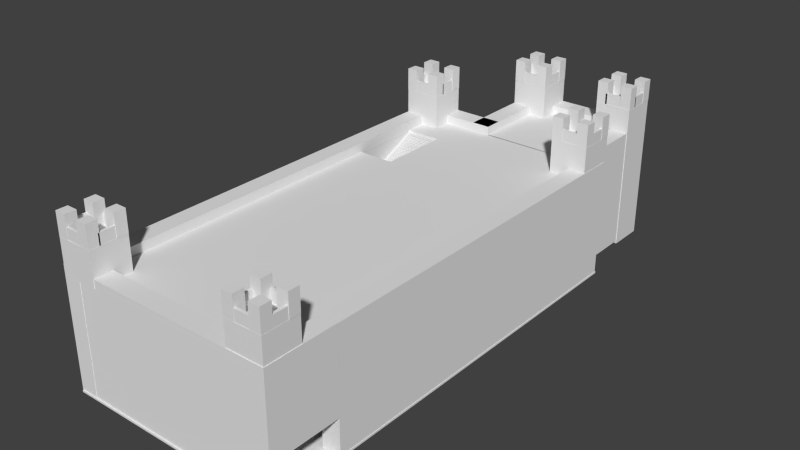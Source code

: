 # Source: castle.blend  (saved by Blender 2.68.0; exported with 4.5.12 LTS)
import bpy
from mathutils import Matrix  # noqa: F401  (used for matrix-valued properties, if any)

bpy.ops.wm.read_factory_settings(use_empty=True)
scene = bpy.context.scene
scene.name = 'Scene'

# ---- collections
col_collection_1 = bpy.data.collections.new('Collection 1'); scene.collection.children.link(col_collection_1)

# ---- world
world_world = bpy.data.worlds.new('World'); scene.world = world_world
world_world.color = (0.05088, 0.05088, 0.05088)
world_world.use_sun_shadow = False
world_world.sun_shadow_jitter_overblur = 0.0
world_world.cycles.sampling_method = 'MANUAL'
world_world.cycles.sample_map_resolution = 256

# ---- meshes
me_cube_001 = bpy.data.meshes.new('Cube.001')
me_cube_001.from_pydata([(0.6596, -0.8243, 119.7), (0.6596, -0.991, 119.7), (0.6596, -0.991, 156.1), (0.6596, -0.8243, 156.1), (0.9929, -0.991, 119.7), (0.9929, -0.991, 156.1), (0.9929, -0.8243, 156.1), (0.9929, -0.8243, 119.7), (0.6583, -0.9407, 180.0), (0.6583, -0.9407, 156.0), (0.6583, -0.9907, 156.0), (0.6583, -0.9907, 180.0), (0.7583, -0.9407, 180.0), (0.7583, -0.9407, 156.0), (0.7583, -0.9907, 156.0), (0.7583, -0.9907, 180.0), (0.8919, -0.9907, 156.0), (0.8919, -0.9907, 180.0), (0.8919, -0.9407, 180.0), (0.8919, -0.9407, 156.0), (0.9919, -0.9907, 156.0), (0.9919, -0.9907, 180.0), (0.9919, -0.9407, 180.0), (0.9919, -0.9407, 156.0), (0.6583, -0.8745, 156.0), (0.6583, -0.8745, 180.0), (0.6583, -0.8245, 180.0), (0.6583, -0.8245, 156.0), (0.7583, -0.8745, 156.0), (0.7583, -0.8745, 180.0), (0.7583, -0.8245, 180.0), (0.7583, -0.8245, 156.0), (0.8954, -0.8745, 156.0), (0.8954, -0.8745, 180.0), (0.8954, -0.8245, 180.0), (0.8954, -0.8245, 156.0), (0.9954, -0.8745, 156.0), (0.9954, -0.8745, 180.0), (0.9954, -0.8245, 180.0), (0.9954, -0.8245, 156.0), (0.967, -0.9463, 155.8), (0.967, -0.9463, 167.8), (0.967, -0.8713, 167.8), (0.967, -0.8713, 155.8), (0.992, -0.9463, 155.8), (0.992, -0.9463, 167.8), (0.992, -0.8713, 167.8), (0.992, -0.8713, 155.8), (0.6611, -0.9463, 155.8), (0.6611, -0.9463, 167.8), (0.6611, -0.8713, 167.8), (0.6611, -0.8713, 155.8), (0.6861, -0.9463, 155.8), (0.6861, -0.9463, 167.8), (0.6861, -0.8713, 167.8), (0.6861, -0.8713, 155.8), (0.893, -0.99, 155.8), (0.893, -0.99, 167.8), (0.743, -0.99, 167.8), (0.743, -0.99, 155.8), (0.893, -0.9775, 155.8), (0.893, -0.9775, 167.8), (0.743, -0.9775, 167.8), (0.743, -0.9775, 155.8), (0.893, -0.8393, 155.8), (0.893, -0.8393, 167.8), (0.743, -0.8393, 167.8), (0.743, -0.8393, 155.8), (0.893, -0.8268, 155.8), (0.893, -0.8268, 167.8), (0.743, -0.8268, 167.8), (0.743, -0.8268, 155.8), (0.8309, -0.9167, 39.82), (0.8309, -0.6667, 39.82), (0.9976, -0.6667, 39.82), (0.9976, -0.9167, 39.82), (0.8309, -0.9167, 129.2), (0.8309, -0.6667, 129.2), (0.9976, -0.6667, 129.2), (0.9976, -0.9167, 129.2), (-1.002, -0.994, -0.3477), (-1.002, -0.9107, -0.3477), (0.9982, -0.9107, -0.3477), (0.9982, -0.994, -0.3477), (-1.002, -0.994, 129.1), (-1.002, -0.9107, 129.1), (0.9982, -0.9107, 129.1), (0.9982, -0.994, 129.1), (-1.006, -0.9958, 0.3159), (-1.006, 1.004, 0.3159), (-0.8398, 1.004, 0.3159), (-0.8398, -0.9958, 0.3159), (-1.006, -0.9958, 129.7), (-1.006, 1.004, 129.7), (-0.8398, 1.004, 129.7), (-0.8398, -0.9958, 129.7), (0.6661, 0.9955, -0.7917), (0.6661, 1.495, -0.7917), (0.8328, 1.495, -0.7917), (0.8328, 0.9955, -0.7917), (0.6661, 0.9955, 129.2), (0.6661, 1.495, 129.2), (0.8328, 1.495, 129.2), (0.8328, 0.9955, 129.2), (0.8295, -0.6699, -0.7321), (0.8295, 0.9967, -0.7321), (0.9961, 0.9967, -0.7321), (0.9961, -0.6699, -0.7321), (0.8295, -0.6699, 128.7), (0.8295, 0.9967, 128.7), (0.9961, 0.9967, 128.7), (0.9961, -0.6699, 128.7), (-0.3787, 0.9955, -0.7917), (-0.3787, 1.495, -0.7917), (-0.212, 1.495, -0.7917), (-0.212, 0.9955, -0.7917), (-0.3787, 0.9955, 129.2), (-0.3787, 1.495, 129.2), (-0.212, 1.495, 129.2), (-0.212, 0.9955, 129.2), (0.6688, 1.411, -0.7917), (-0.2312, 1.411, -0.7917), (-0.2312, 1.494, -0.7917), (0.6688, 1.494, -0.7917), (0.6688, 1.411, 129.2), (-0.2312, 1.411, 129.2), (-0.2312, 1.494, 129.2), (0.6688, 1.494, 129.2), (-0.2099, 0.9934, -0.7917), (-1.01, 0.9934, -0.7917), (-1.01, 1.077, -0.7917), (-0.2099, 1.077, -0.7917), (-0.2099, 0.9934, 129.2), (-1.01, 0.9934, 129.2), (-1.01, 1.077, 129.2), (-0.2099, 1.077, 129.2), (-0.3027, 0.9961, -1.0), (-0.3027, 1.491, -1.0), (0.6973, 1.491, -1.0), (0.6973, 0.9961, -1.0), (-0.3027, 0.9961, 1.0), (-0.3027, 1.491, 1.0), (0.6973, 1.491, 1.0), (0.6973, 0.9961, 1.0), (-1.0, -1.0, -1.0), (-1.0, 1.0, -1.0), (1.0, 1.0, -1.0), (1.0, -1.0, -1.0), (-1.0, -1.0, 1.0), (-1.0, 1.0, 1.0), (1.0, 1.0, 1.0), (1.0, -1.0, 1.0), (-0.9914, -0.9897, 39.0), (-0.9914, -0.9897, 41.0), (-0.9914, 1.0, 41.0), (-0.9914, 1.0, 39.0), (0.9883, -0.9897, 39.0), (0.9883, -0.9897, 41.0), (-0.8434, 0.4808, 41.0), (-0.5186, 0.4808, 41.0), (0.9883, 1.0, 41.0), (-0.5186, 0.8192, 41.0), (-0.8434, 0.8192, 41.0), (0.9883, 1.0, 39.0), (-0.8434, 0.4808, 39.0), (-0.5186, 0.4808, 39.0), (-0.5186, 0.8192, 39.0), (-0.8434, 0.8192, 39.0), (-0.3027, 1.492, 41.0), (-0.3027, 1.492, 39.0), (-0.3027, 0.9961, 39.0), (-0.3027, 0.9961, 41.0), (0.6973, 1.492, 41.0), (0.6973, 1.492, 39.0), (0.6973, 0.9961, 39.0), (0.6973, 0.9961, 41.0), (-0.554, 0.4657, 0.7471), (-0.554, 0.8114, 0.7471), (-0.5207, 0.8114, 0.7471), (-0.5207, 0.4657, 0.7471), (-0.554, 0.819, 40.48), (-0.5207, 0.819, 40.48), (-0.8388, 0.4657, 0.7471), (-0.8388, 0.8114, 0.7471), (-0.8055, 0.8114, 0.7471), (-0.8055, 0.4657, 0.7471), (-0.8388, 0.819, 40.64), (-0.8055, 0.819, 40.64), (-0.8108, 0.48, 0.9647), (-0.8108, 0.4883, 0.9647), (-0.5441, 0.4883, 0.9647), (-0.5441, 0.48, 0.9647), (-0.8108, 0.48, 1.965), (-0.8108, 0.4883, 1.965), (-0.5441, 0.4883, 1.965), (-0.5441, 0.48, 1.965), (-0.8108, 0.4883, 1.971), (-0.8108, 0.4967, 1.971), (-0.5441, 0.4967, 1.971), (-0.5441, 0.4883, 1.971), (-0.8108, 0.4883, 2.971), (-0.8108, 0.4967, 2.971), (-0.5441, 0.4967, 2.971), (-0.5441, 0.4883, 2.971), (-0.8108, 0.4962, 2.94), (-0.8108, 0.5045, 2.94), (-0.5441, 0.5045, 2.94), (-0.5441, 0.4962, 2.94), (-0.8108, 0.4962, 3.94), (-0.8108, 0.5045, 3.94), (-0.5441, 0.5045, 3.94), (-0.5441, 0.4962, 3.94), (-0.8108, 0.5048, 3.634), (-0.8108, 0.5131, 3.634), (-0.5441, 0.5131, 3.634), (-0.5441, 0.5048, 3.634), (-0.8108, 0.5048, 4.634), (-0.8108, 0.5131, 4.634), (-0.5441, 0.5131, 4.634), (-0.5441, 0.5048, 4.634), (-0.8108, 0.5133, 4.485), (-0.8108, 0.5217, 4.485), (-0.5441, 0.5217, 4.485), (-0.5441, 0.5133, 4.485), (-0.8108, 0.5133, 5.485), (-0.8108, 0.5217, 5.485), (-0.5441, 0.5217, 5.485), (-0.5441, 0.5133, 5.485), (-0.8108, 0.5295, 6.184), (-0.8108, 0.5378, 6.184), (-0.5441, 0.5378, 6.184), (-0.5441, 0.5295, 6.184), (-0.8108, 0.5295, 7.184), (-0.8108, 0.5378, 7.184), (-0.5441, 0.5378, 7.184), (-0.5441, 0.5295, 7.184), (-0.8108, 0.521, 5.431), (-0.8108, 0.5293, 5.431), (-0.5441, 0.5293, 5.431), (-0.5441, 0.521, 5.431), (-0.8108, 0.521, 6.431), (-0.8108, 0.5293, 6.431), (-0.5441, 0.5293, 6.431), (-0.5441, 0.521, 6.431), (-0.8108, 0.5377, 7.146), (-0.8108, 0.5461, 7.146), (-0.5441, 0.5461, 7.146), (-0.5441, 0.5377, 7.146), (-0.8108, 0.5377, 8.146), (-0.8108, 0.5461, 8.146), (-0.5441, 0.5461, 8.146), (-0.5441, 0.5377, 8.146), (-0.8108, 0.545, 8.06), (-0.8108, 0.5533, 8.06), (-0.5441, 0.5533, 8.06), (-0.5441, 0.545, 8.06), (-0.8108, 0.545, 9.06), (-0.8108, 0.5533, 9.06), (-0.5441, 0.5533, 9.06), (-0.5441, 0.545, 9.06), (-0.8108, 0.5528, 9.016), (-0.8108, 0.5611, 9.016), (-0.5441, 0.5611, 9.016), (-0.5441, 0.5528, 9.016), (-0.8108, 0.5528, 10.02), (-0.8108, 0.5611, 10.02), (-0.5441, 0.5611, 10.02), (-0.5441, 0.5528, 10.02), (-0.8108, 0.5769, 11.97), (-0.8108, 0.5852, 11.97), (-0.5441, 0.5852, 11.97), (-0.5441, 0.5769, 11.97), (-0.8108, 0.5769, 12.97), (-0.8108, 0.5852, 12.97), (-0.5441, 0.5852, 12.97), (-0.5441, 0.5769, 12.97), (-0.8108, 0.5607, 9.993), (-0.8108, 0.569, 9.993), (-0.5441, 0.569, 9.993), (-0.5441, 0.5607, 9.993), (-0.8108, 0.5607, 10.99), (-0.8108, 0.569, 10.99), (-0.5441, 0.569, 10.99), (-0.5441, 0.5607, 10.99), (-0.8108, 0.569, 11.0), (-0.8108, 0.5773, 11.0), (-0.5441, 0.5773, 11.0), (-0.5441, 0.569, 11.0), (-0.8108, 0.569, 12.0), (-0.8108, 0.5773, 12.0), (-0.5441, 0.5773, 12.0), (-0.5441, 0.569, 12.0), (-0.8108, 0.5855, 12.66), (-0.8108, 0.5938, 12.66), (-0.5441, 0.5938, 12.66), (-0.5441, 0.5855, 12.66), (-0.8108, 0.5855, 13.66), (-0.8108, 0.5938, 13.66), (-0.5441, 0.5938, 13.66), (-0.5441, 0.5855, 13.66), (-0.8108, 0.594, 13.51), (-0.8108, 0.6024, 13.51), (-0.5441, 0.6024, 13.51), (-0.5441, 0.594, 13.51), (-0.8108, 0.594, 14.51), (-0.8108, 0.6024, 14.51), (-0.5441, 0.6024, 14.51), (-0.5441, 0.594, 14.51), (-0.8108, 0.6017, 14.46), (-0.8108, 0.61, 14.46), (-0.5441, 0.61, 14.46), (-0.5441, 0.6017, 14.46), (-0.8108, 0.6017, 15.46), (-0.8108, 0.61, 15.46), (-0.5441, 0.61, 15.46), (-0.5441, 0.6017, 15.46), (-0.8108, 0.6102, 15.21), (-0.8108, 0.6185, 15.21), (-0.5441, 0.6185, 15.21), (-0.5441, 0.6102, 15.21), (-0.8108, 0.6102, 16.21), (-0.8108, 0.6185, 16.21), (-0.5441, 0.6185, 16.21), (-0.5441, 0.6102, 16.21), (-0.8108, 0.6184, 16.17), (-0.8108, 0.6268, 16.17), (-0.5441, 0.6268, 16.17), (-0.5441, 0.6184, 16.17), (-0.8108, 0.6184, 17.17), (-0.8108, 0.6268, 17.17), (-0.5441, 0.6268, 17.17), (-0.5441, 0.6184, 17.17), (-0.8108, 0.6257, 17.09), (-0.8108, 0.634, 17.09), (-0.5441, 0.634, 17.09), (-0.5441, 0.6257, 17.09), (-0.8108, 0.6257, 18.09), (-0.8108, 0.634, 18.09), (-0.5441, 0.634, 18.09), (-0.5441, 0.6257, 18.09), (-0.8108, 0.6334, 18.04), (-0.8108, 0.6418, 18.04), (-0.5441, 0.6418, 18.04), (-0.5441, 0.6334, 18.04), (-0.8108, 0.6334, 19.04), (-0.8108, 0.6418, 19.04), (-0.5441, 0.6418, 19.04), (-0.5441, 0.6334, 19.04), (-0.8108, 0.6581, 21.14), (-0.8108, 0.6665, 21.14), (-0.5441, 0.6665, 21.14), (-0.5441, 0.6581, 21.14), (-0.8108, 0.6581, 22.14), (-0.8108, 0.6665, 22.14), (-0.5441, 0.6665, 22.14), (-0.5441, 0.6581, 22.14), (-0.8108, 0.6667, 21.84), (-0.8108, 0.6751, 21.84), (-0.5441, 0.6751, 21.84), (-0.5441, 0.6667, 21.84), (-0.8108, 0.6667, 22.84), (-0.8108, 0.6751, 22.84), (-0.5441, 0.6751, 22.84), (-0.5441, 0.6667, 22.84), (-0.8108, 0.6419, 19.17), (-0.8108, 0.6503, 19.17), (-0.5441, 0.6503, 19.17), (-0.5441, 0.6419, 19.17), (-0.8108, 0.6419, 20.17), (-0.8108, 0.6503, 20.17), (-0.5441, 0.6503, 20.17), (-0.5441, 0.6419, 20.17), (-0.8108, 0.6503, 20.17), (-0.8108, 0.6586, 20.17), (-0.5441, 0.6586, 20.17), (-0.5441, 0.6503, 20.17), (-0.8108, 0.6503, 21.17), (-0.8108, 0.6586, 21.17), (-0.5441, 0.6586, 21.17), (-0.5441, 0.6503, 21.17), (-0.8108, 0.6829, 23.63), (-0.8108, 0.6912, 23.63), (-0.5441, 0.6912, 23.63), (-0.5441, 0.6829, 23.63), (-0.8108, 0.6829, 24.63), (-0.8108, 0.6912, 24.63), (-0.5441, 0.6912, 24.63), (-0.5441, 0.6829, 24.63), (-0.8108, 0.6753, 22.69), (-0.8108, 0.6836, 22.69), (-0.5441, 0.6836, 22.69), (-0.5441, 0.6753, 22.69), (-0.8108, 0.6753, 23.69), (-0.8108, 0.6836, 23.69), (-0.5441, 0.6836, 23.69), (-0.5441, 0.6753, 23.69), (-0.8108, 0.6914, 24.39), (-0.8108, 0.6998, 24.39), (-0.5441, 0.6998, 24.39), (-0.5441, 0.6914, 24.39), (-0.8108, 0.6914, 25.39), (-0.8108, 0.6998, 25.39), (-0.5441, 0.6998, 25.39), (-0.5441, 0.6914, 25.39), (-0.8108, 0.6997, 25.35), (-0.8108, 0.708, 25.35), (-0.5441, 0.708, 25.35), (-0.5441, 0.6997, 25.35), (-0.8108, 0.6997, 26.35), (-0.8108, 0.708, 26.35), (-0.5441, 0.708, 26.35), (-0.5441, 0.6997, 26.35), (-0.8108, 0.7069, 26.26), (-0.8108, 0.7153, 26.26), (-0.5441, 0.7153, 26.26), (-0.5441, 0.7069, 26.26), (-0.8108, 0.7069, 27.26), (-0.8108, 0.7153, 27.26), (-0.5441, 0.7153, 27.26), (-0.5441, 0.7069, 27.26), (-0.8108, 0.7147, 27.22), (-0.8108, 0.723, 27.22), (-0.5441, 0.723, 27.22), (-0.5441, 0.7147, 27.22), (-0.8108, 0.7147, 28.22), (-0.8108, 0.723, 28.22), (-0.5441, 0.723, 28.22), (-0.5441, 0.7147, 28.22), (-0.8108, 0.7229, 28.29), (-0.8108, 0.7312, 28.29), (-0.5441, 0.7312, 28.29), (-0.5441, 0.7229, 28.29), (-0.8108, 0.7229, 29.29), (-0.8108, 0.7312, 29.29), (-0.5441, 0.7312, 29.29), (-0.5441, 0.7229, 29.29), (-0.8108, 0.7306, 29.25), (-0.8108, 0.739, 29.25), (-0.5441, 0.739, 29.25), (-0.5441, 0.7306, 29.25), (-0.8108, 0.7306, 30.25), (-0.8108, 0.739, 30.25), (-0.5441, 0.739, 30.25), (-0.5441, 0.7306, 30.25), (-0.8108, 0.7386, 30.36), (-0.8108, 0.7469, 30.36), (-0.5441, 0.7469, 30.36), (-0.5441, 0.7386, 30.36), (-0.8108, 0.7386, 31.36), (-0.8108, 0.7469, 31.36), (-0.5441, 0.7469, 31.36), (-0.5441, 0.7386, 31.36), (-0.8108, 0.7463, 31.31), (-0.8108, 0.7547, 31.31), (-0.5441, 0.7547, 31.31), (-0.5441, 0.7463, 31.31), (-0.8108, 0.7463, 32.31), (-0.8108, 0.7547, 32.31), (-0.5441, 0.7547, 32.31), (-0.5441, 0.7463, 32.31), (-0.8108, 0.7553, 32.12), (-0.8108, 0.7636, 32.12), (-0.5441, 0.7636, 32.12), (-0.5441, 0.7553, 32.12), (-0.8108, 0.7553, 33.12), (-0.8108, 0.7636, 33.12), (-0.5441, 0.7636, 33.12), (-0.5441, 0.7553, 33.12), (-0.8108, 0.763, 33.08), (-0.8108, 0.7713, 33.08), (-0.5441, 0.7713, 33.08), (-0.5441, 0.763, 33.08), (-0.8108, 0.763, 34.08), (-0.8108, 0.7713, 34.08), (-0.5441, 0.7713, 34.08), (-0.5441, 0.763, 34.08), (-0.8108, 0.7712, 33.96), (-0.8108, 0.7795, 33.96), (-0.5441, 0.7795, 33.96), (-0.5441, 0.7712, 33.96), (-0.8108, 0.7712, 34.96), (-0.8108, 0.7795, 34.96), (-0.5441, 0.7795, 34.96), (-0.5441, 0.7712, 34.96), (-0.8108, 0.7789, 34.91), (-0.8108, 0.7873, 34.91), (-0.5441, 0.7873, 34.91), (-0.5441, 0.7789, 34.91), (-0.8108, 0.7789, 35.91), (-0.8108, 0.7873, 35.91), (-0.5441, 0.7873, 35.91), (-0.5441, 0.7789, 35.91), (-0.8108, 0.7863, 35.47), (-0.8108, 0.7947, 35.47), (-0.5441, 0.7947, 35.47), (-0.5441, 0.7863, 35.47), (-0.8108, 0.7863, 36.47), (-0.8108, 0.7947, 36.47), (-0.5441, 0.7947, 36.47), (-0.5441, 0.7863, 36.47), (-0.8108, 0.7941, 36.43), (-0.8108, 0.8024, 36.43), (-0.5441, 0.8024, 36.43), (-0.5441, 0.7941, 36.43), (-0.8108, 0.7941, 37.43), (-0.8108, 0.8024, 37.43), (-0.5441, 0.8024, 37.43), (-0.5441, 0.7941, 37.43), (-0.8108, 0.8024, 37.5), (-0.8108, 0.8107, 37.5), (-0.5441, 0.8107, 37.5), (-0.5441, 0.8024, 37.5), (-0.8108, 0.8024, 38.5), (-0.8108, 0.8107, 38.5), (-0.5441, 0.8107, 38.5), (-0.5441, 0.8024, 38.5), (-0.8108, 0.8102, 38.42), (-0.8108, 0.8185, 38.42), (-0.5441, 0.8185, 38.42), (-0.5441, 0.8102, 38.42), (-0.8108, 0.8102, 39.42), (-0.8108, 0.8185, 39.42), (-0.5441, 0.8185, 39.42), (-0.5441, 0.8102, 39.42), (-1.0, -0.99, 79.0), (-1.0, -0.99, 81.0), (-1.0, 1.0, 81.0), (-1.0, 1.0, 79.0), (0.987, -0.99, 79.0), (0.987, -0.99, 81.0), (-0.5075, 0.4817, 81.0), (-0.1742, 0.4817, 81.0), (0.987, 1.0, 81.0), (-0.5075, 0.8151, 81.0), (-0.1742, 0.8151, 81.0), (0.987, 1.0, 79.0), (-0.5075, 0.4817, 79.0), (-0.1742, 0.4817, 79.0), (-0.5075, 0.8151, 79.0), (-0.1742, 0.8151, 79.0), (-0.3027, 1.489, 81.0), (-0.3027, 1.489, 79.0), (-0.3027, 0.9961, 79.0), (-0.3027, 0.9961, 81.0), (0.6973, 1.489, 81.0), (0.6973, 1.489, 79.0), (0.6973, 0.9961, 79.0), (0.6973, 0.9961, 81.0), (-1.0, -0.9898, 117.7), (-1.0, -0.9898, 119.7), (-1.0, 1.0, 119.7), (-1.0, 1.0, 117.7), (0.9831, -0.9898, 117.7), (0.9831, -0.9898, 119.7), (-0.8388, 0.4817, 119.7), (-0.5055, 0.4817, 119.7), (0.9831, 1.0, 119.7), (-0.5055, 0.8151, 119.7), (-0.8388, 0.8151, 119.7), (0.9831, 1.0, 117.7), (-0.8388, 0.4817, 117.7), (-0.5055, 0.4817, 117.7), (-0.5055, 0.8151, 117.7), (-0.8388, 0.8151, 117.7), (-0.3027, 1.49, 119.7), (-0.3027, 1.49, 117.7), (-0.3027, 0.9961, 117.7), (-0.3027, 0.9961, 119.7), (0.6973, 1.49, 119.7), (0.6973, 1.49, 117.7), (0.6973, 0.9961, 117.7), (0.6973, 0.9961, 119.7), (0.6605, 1.003, 119.7), (0.6605, 0.8361, 119.7), (0.6605, 0.8361, 156.1), (0.6605, 1.003, 156.1), (0.9938, 0.8361, 119.7), (0.9938, 0.8361, 156.1), (0.9938, 1.003, 156.1), (0.9938, 1.003, 119.7), (0.6592, 0.8864, 180.0), (0.6592, 0.8864, 156.0), (0.6592, 0.8364, 156.0), (0.6592, 0.8364, 180.0), (0.7592, 0.8864, 180.0), (0.7592, 0.8864, 156.0), (0.7592, 0.8364, 156.0), (0.7592, 0.8364, 180.0), (0.8928, 0.8364, 156.0), (0.8928, 0.8364, 180.0), (0.8928, 0.8864, 180.0), (0.8928, 0.8864, 156.0), (0.9928, 0.8364, 156.0), (0.9928, 0.8364, 180.0), (0.9928, 0.8864, 180.0), (0.9928, 0.8864, 156.0), (0.6592, 0.9525, 156.0), (0.6592, 0.9525, 180.0), (0.6592, 1.003, 180.0), (0.6592, 1.003, 156.0), (0.7592, 0.9525, 156.0), (0.7592, 0.9525, 180.0), (0.7592, 1.003, 180.0), (0.7592, 1.003, 156.0), (0.8963, 0.9525, 156.0), (0.8963, 0.9525, 180.0), (0.8963, 1.003, 180.0), (0.8963, 1.003, 156.0), (0.9963, 0.9525, 156.0), (0.9963, 0.9525, 180.0), (0.9963, 1.003, 180.0), (0.9963, 1.003, 156.0), (0.9679, 0.8808, 155.8), (0.9679, 0.8808, 167.8), (0.9679, 0.9558, 167.8), (0.9679, 0.9558, 155.8), (0.9929, 0.8808, 155.8), (0.9929, 0.8808, 167.8), (0.9929, 0.9558, 167.8), (0.9929, 0.9558, 155.8), (0.662, 0.8808, 155.8), (0.662, 0.8808, 167.8), (0.662, 0.9558, 167.8), (0.662, 0.9558, 155.8), (0.687, 0.8808, 155.8), (0.687, 0.8808, 167.8), (0.687, 0.9558, 167.8), (0.687, 0.9558, 155.8), (0.8939, 0.837, 155.8), (0.8939, 0.837, 167.8), (0.7439, 0.837, 167.8), (0.7439, 0.837, 155.8), (0.8939, 0.8495, 155.8), (0.8939, 0.8495, 167.8), (0.7439, 0.8495, 167.8), (0.7439, 0.8495, 155.8), (0.8939, 0.9878, 155.8), (0.8939, 0.9878, 167.8), (0.7439, 0.9878, 167.8), (0.7439, 0.9878, 155.8), (0.8939, 1.0, 155.8), (0.8939, 1.0, 167.8), (0.7439, 1.0, 167.8), (0.7439, 1.0, 155.8), (0.5038, 1.327, 156.0), (0.5038, 1.377, 156.0), (0.6038, 1.377, 156.0), (0.6038, 1.327, 156.0), (0.5038, 1.327, 180.0), (0.5038, 1.377, 180.0), (0.6038, 1.377, 180.0), (0.6038, 1.327, 180.0), (0.5051, 1.326, -3.886), (0.5051, 1.493, -3.886), (0.8384, 1.493, -3.886), (0.8384, 1.326, -3.886), (0.5051, 1.326, 156.1), (0.5051, 1.493, 156.1), (0.8384, 1.493, 156.1), (0.8384, 1.326, 156.1), (0.7375, 1.327, 156.0), (0.7375, 1.377, 156.0), (0.8375, 1.377, 156.0), (0.8375, 1.327, 156.0), (0.7375, 1.327, 180.0), (0.7375, 1.377, 180.0), (0.8375, 1.377, 180.0), (0.8375, 1.327, 180.0), (0.5038, 1.443, 156.0), (0.5038, 1.493, 156.0), (0.6038, 1.493, 156.0), (0.6038, 1.443, 156.0), (0.5038, 1.443, 180.0), (0.5038, 1.493, 180.0), (0.6038, 1.493, 180.0), (0.6038, 1.443, 180.0), (0.7409, 1.443, 156.0), (0.7409, 1.493, 156.0), (0.8409, 1.493, 156.0), (0.8409, 1.443, 156.0), (0.7409, 1.443, 180.0), (0.7409, 1.493, 180.0), (0.8409, 1.493, 180.0), (0.8409, 1.443, 180.0), (0.8125, 1.371, 155.8), (0.8125, 1.446, 155.8), (0.8375, 1.446, 155.8), (0.8375, 1.371, 155.8), (0.8125, 1.371, 167.8), (0.8125, 1.446, 167.8), (0.8375, 1.446, 167.8), (0.8375, 1.371, 167.8), (0.5067, 1.371, 155.8), (0.5067, 1.446, 155.8), (0.5317, 1.446, 155.8), (0.5317, 1.371, 155.8), (0.5067, 1.371, 167.8), (0.5067, 1.446, 167.8), (0.5317, 1.446, 167.8), (0.5317, 1.371, 167.8), (0.7385, 1.327, 155.8), (0.5885, 1.327, 155.8), (0.5885, 1.34, 155.8), (0.7385, 1.34, 155.8), (0.7385, 1.327, 167.8), (0.5885, 1.327, 167.8), (0.5885, 1.34, 167.8), (0.7385, 1.34, 167.8), (0.7385, 1.478, 155.8), (0.5885, 1.478, 155.8), (0.5885, 1.49, 155.8), (0.7385, 1.49, 155.8), (0.7385, 1.478, 167.8), (0.5885, 1.478, 167.8), (0.5885, 1.49, 167.8), (0.7385, 1.49, 167.8), (-0.3824, 1.328, 156.0), (-0.3824, 1.378, 156.0), (-0.2824, 1.378, 156.0), (-0.2824, 1.328, 156.0), (-0.3824, 1.328, 180.0), (-0.3824, 1.378, 180.0), (-0.2824, 1.378, 180.0), (-0.2824, 1.328, 180.0), (-0.3812, 1.328, -3.886), (-0.3812, 1.494, -3.886), (-0.04785, 1.494, -3.886), (-0.04785, 1.328, -3.886), (-0.3812, 1.328, 156.1), (-0.3812, 1.494, 156.1), (-0.04785, 1.494, 156.1), (-0.04785, 1.328, 156.1), (-0.1488, 1.328, 156.0), (-0.1488, 1.378, 156.0), (-0.04882, 1.378, 156.0), (-0.04882, 1.328, 156.0), (-0.1488, 1.328, 180.0), (-0.1488, 1.378, 180.0), (-0.04882, 1.378, 180.0), (-0.04882, 1.328, 180.0), (-0.3824, 1.444, 156.0), (-0.3824, 1.494, 156.0), (-0.2824, 1.494, 156.0), (-0.2824, 1.444, 156.0), (-0.3824, 1.444, 180.0), (-0.3824, 1.494, 180.0), (-0.2824, 1.494, 180.0), (-0.2824, 1.444, 180.0), (-0.1454, 1.444, 156.0), (-0.1454, 1.494, 156.0), (-0.04539, 1.494, 156.0), (-0.04539, 1.444, 156.0), (-0.1454, 1.444, 180.0), (-0.1454, 1.494, 180.0), (-0.04539, 1.494, 180.0), (-0.04539, 1.444, 180.0), (-0.07379, 1.372, 155.8), (-0.07379, 1.447, 155.8), (-0.04879, 1.447, 155.8), (-0.04879, 1.372, 155.8), (-0.07379, 1.372, 167.8), (-0.07379, 1.447, 167.8), (-0.04879, 1.447, 167.8), (-0.04879, 1.372, 167.8), (-0.3796, 1.372, 155.8), (-0.3796, 1.447, 155.8), (-0.3546, 1.447, 155.8), (-0.3546, 1.372, 155.8), (-0.3796, 1.372, 167.8), (-0.3796, 1.447, 167.8), (-0.3546, 1.447, 167.8), (-0.3546, 1.372, 167.8), (-0.1478, 1.329, 155.8), (-0.2978, 1.329, 155.8), (-0.2978, 1.341, 155.8), (-0.1478, 1.341, 155.8), (-0.1478, 1.329, 167.8), (-0.2978, 1.329, 167.8), (-0.2978, 1.341, 167.8), (-0.1478, 1.341, 167.8), (-0.1478, 1.479, 155.8), (-0.2978, 1.479, 155.8), (-0.2978, 1.492, 155.8), (-0.1478, 1.492, 155.8), (-0.1478, 1.479, 167.8), (-0.2978, 1.479, 167.8), (-0.2978, 1.492, 167.8), (-0.1478, 1.492, 167.8), (-1.008, 0.9101, 156.0), (-1.008, 0.9601, 156.0), (-0.9077, 0.9601, 156.0), (-0.9077, 0.9101, 156.0), (-1.008, 0.9101, 180.0), (-1.008, 0.9601, 180.0), (-0.9077, 0.9601, 180.0), (-0.9077, 0.9101, 180.0), (-1.006, 0.9098, -3.886), (-1.006, 1.076, -3.886), (-0.6732, 1.076, -3.886), (-0.6732, 0.9098, -3.886), (-1.006, 0.9098, 156.1), (-1.006, 1.076, 156.1), (-0.6732, 1.076, 156.1), (-0.6732, 0.9098, 156.1), (-0.7741, 0.9101, 156.0), (-0.7741, 0.9601, 156.0), (-0.6741, 0.9601, 156.0), (-0.6741, 0.9101, 156.0), (-0.7741, 0.9101, 180.0), (-0.7741, 0.9601, 180.0), (-0.6741, 0.9601, 180.0), (-0.6741, 0.9101, 180.0), (-1.008, 1.026, 156.0), (-1.008, 1.076, 156.0), (-0.9077, 1.076, 156.0), (-0.9077, 1.026, 156.0), (-1.008, 1.026, 180.0), (-1.008, 1.076, 180.0), (-0.9077, 1.076, 180.0), (-0.9077, 1.026, 180.0), (-0.7707, 1.026, 156.0), (-0.7707, 1.076, 156.0), (-0.6707, 1.076, 156.0), (-0.6707, 1.026, 156.0), (-0.7707, 1.026, 180.0), (-0.7707, 1.076, 180.0), (-0.6707, 1.076, 180.0), (-0.6707, 1.026, 180.0), (-0.6991, 0.9545, 155.8), (-0.6991, 1.03, 155.8), (-0.6741, 1.03, 155.8), (-0.6741, 0.9545, 155.8), (-0.6991, 0.9545, 167.8), (-0.6991, 1.03, 167.8), (-0.6741, 1.03, 167.8), (-0.6741, 0.9545, 167.8), (-1.005, 0.9545, 155.8), (-1.005, 1.03, 155.8), (-0.9799, 1.03, 155.8), (-0.9799, 0.9545, 155.8), (-1.005, 0.9545, 167.8), (-1.005, 1.03, 167.8), (-0.9799, 1.03, 167.8), (-0.9799, 0.9545, 167.8), (-0.7731, 0.9108, 155.8), (-0.9231, 0.9108, 155.8), (-0.9231, 0.9233, 155.8), (-0.7731, 0.9233, 155.8), (-0.7731, 0.9108, 167.8), (-0.9231, 0.9108, 167.8), (-0.9231, 0.9233, 167.8), (-0.7731, 0.9233, 167.8), (-0.7731, 1.062, 155.8), (-0.9231, 1.062, 155.8), (-0.9231, 1.074, 155.8), (-0.7731, 1.074, 155.8), (-0.7731, 1.062, 167.8), (-0.9231, 1.062, 167.8), (-0.9231, 1.074, 167.8), (-0.7731, 1.074, 167.8), (-0.9995, -0.8299, 119.7), (-0.9995, -0.9965, 119.7), (-0.9995, -0.9965, 156.1), (-0.9995, -0.8299, 156.1), (-0.6662, -0.9965, 119.7), (-0.6662, -0.9965, 156.1), (-0.6662, -0.8299, 156.1), (-0.6662, -0.8299, 119.7), (-1.001, -0.9462, 180.0), (-1.001, -0.9462, 156.0), (-1.001, -0.9962, 156.0), (-1.001, -0.9962, 180.0), (-0.9008, -0.9462, 180.0), (-0.9008, -0.9462, 156.0), (-0.9008, -0.9962, 156.0), (-0.9008, -0.9962, 180.0), (-0.7671, -0.9962, 156.0), (-0.7671, -0.9962, 180.0), (-0.7671, -0.9462, 180.0), (-0.7671, -0.9462, 156.0), (-0.6671, -0.9962, 156.0), (-0.6671, -0.9962, 180.0), (-0.6671, -0.9462, 180.0), (-0.6671, -0.9462, 156.0), (-1.001, -0.8801, 156.0), (-1.001, -0.8801, 180.0), (-1.001, -0.8301, 180.0), (-1.001, -0.8301, 156.0), (-0.9008, -0.8801, 156.0), (-0.9008, -0.8801, 180.0), (-0.9008, -0.8301, 180.0), (-0.9008, -0.8301, 156.0), (-0.7637, -0.8801, 156.0), (-0.7637, -0.8801, 180.0), (-0.7637, -0.8301, 180.0), (-0.7637, -0.8301, 156.0), (-0.6637, -0.8801, 156.0), (-0.6637, -0.8801, 180.0), (-0.6637, -0.8301, 180.0), (-0.6637, -0.8301, 156.0), (-0.6921, -0.9518, 155.8), (-0.6921, -0.9518, 167.8), (-0.6921, -0.8768, 167.8), (-0.6921, -0.8768, 155.8), (-0.6671, -0.9518, 155.8), (-0.6671, -0.9518, 167.8), (-0.6671, -0.8768, 167.8), (-0.6671, -0.8768, 155.8), (-0.9979, -0.9518, 155.8), (-0.9979, -0.9518, 167.8), (-0.9979, -0.8768, 167.8), (-0.9979, -0.8768, 155.8), (-0.9729, -0.9518, 155.8), (-0.9729, -0.9518, 167.8), (-0.9729, -0.8768, 167.8), (-0.9729, -0.8768, 155.8), (-0.7661, -0.9956, 155.8), (-0.7661, -0.9956, 167.8), (-0.9161, -0.9956, 167.8), (-0.9161, -0.9956, 155.8), (-0.7661, -0.9831, 155.8), (-0.7661, -0.9831, 167.8), (-0.9161, -0.9831, 167.8), (-0.9161, -0.9831, 155.8), (-0.7661, -0.8449, 155.8), (-0.7661, -0.8449, 167.8), (-0.9161, -0.8449, 167.8), (-0.9161, -0.8449, 155.8), (-0.7661, -0.8324, 155.8), (-0.7661, -0.8324, 167.8), (-0.9161, -0.8324, 167.8), (-0.9161, -0.8324, 155.8), (-0.554, 0.4657, 79.05), (-0.554, 0.8114, 79.05), (-0.5207, 0.8114, 79.05), (-0.5207, 0.4657, 79.05), (-0.554, 0.819, 118.8), (-0.5207, 0.819, 118.8), (-0.8388, 0.4657, 79.05), (-0.8388, 0.8114, 79.05), (-0.8055, 0.8114, 79.05), (-0.8055, 0.4657, 79.05), (-0.8388, 0.819, 118.9), (-0.8055, 0.819, 118.9), (-0.8108, 0.48, 79.27), (-0.8108, 0.4883, 79.27), (-0.5441, 0.4883, 79.27), (-0.5441, 0.48, 79.27), (-0.8108, 0.48, 80.27), (-0.8108, 0.4883, 80.27), (-0.5441, 0.4883, 80.27), (-0.5441, 0.48, 80.27), (-0.8108, 0.4883, 80.27), (-0.8108, 0.4967, 80.27), (-0.5441, 0.4967, 80.27), (-0.5441, 0.4883, 80.27), (-0.8108, 0.4883, 81.27), (-0.8108, 0.4967, 81.27), (-0.5441, 0.4967, 81.27), (-0.5441, 0.4883, 81.27), (-0.8108, 0.4962, 81.24), (-0.8108, 0.5045, 81.24), (-0.5441, 0.5045, 81.24), (-0.5441, 0.4962, 81.24), (-0.8108, 0.4962, 82.24), (-0.8108, 0.5045, 82.24), (-0.5441, 0.5045, 82.24), (-0.5441, 0.4962, 82.24), (-0.8108, 0.5048, 81.94), (-0.8108, 0.5131, 81.94), (-0.5441, 0.5131, 81.94), (-0.5441, 0.5048, 81.94), (-0.8108, 0.5048, 82.94), (-0.8108, 0.5131, 82.94), (-0.5441, 0.5131, 82.94), (-0.5441, 0.5048, 82.94), (-0.8108, 0.5133, 82.79), (-0.8108, 0.5217, 82.79), (-0.5441, 0.5217, 82.79), (-0.5441, 0.5133, 82.79), (-0.8108, 0.5133, 83.79), (-0.8108, 0.5217, 83.79), (-0.5441, 0.5217, 83.79), (-0.5441, 0.5133, 83.79), (-0.8108, 0.5295, 84.49), (-0.8108, 0.5378, 84.49), (-0.5441, 0.5378, 84.49), (-0.5441, 0.5295, 84.49), (-0.8108, 0.5295, 85.49), (-0.8108, 0.5378, 85.49), (-0.5441, 0.5378, 85.49), (-0.5441, 0.5295, 85.49), (-0.8108, 0.521, 83.73), (-0.8108, 0.5293, 83.73), (-0.5441, 0.5293, 83.73), (-0.5441, 0.521, 83.73), (-0.8108, 0.521, 84.73), (-0.8108, 0.5293, 84.73), (-0.5441, 0.5293, 84.73), (-0.5441, 0.521, 84.73), (-0.8108, 0.5377, 85.45), (-0.8108, 0.5461, 85.45), (-0.5441, 0.5461, 85.45), (-0.5441, 0.5377, 85.45), (-0.8108, 0.5377, 86.45), (-0.8108, 0.5461, 86.45), (-0.5441, 0.5461, 86.45), (-0.5441, 0.5377, 86.45), (-0.8108, 0.545, 86.36), (-0.8108, 0.5533, 86.36), (-0.5441, 0.5533, 86.36), (-0.5441, 0.545, 86.36), (-0.8108, 0.545, 87.36), (-0.8108, 0.5533, 87.36), (-0.5441, 0.5533, 87.36), (-0.5441, 0.545, 87.36), (-0.8108, 0.5528, 87.32), (-0.8108, 0.5611, 87.32), (-0.5441, 0.5611, 87.32), (-0.5441, 0.5528, 87.32), (-0.8108, 0.5528, 88.32), (-0.8108, 0.5611, 88.32), (-0.5441, 0.5611, 88.32), (-0.5441, 0.5528, 88.32), (-0.8108, 0.5769, 90.27), (-0.8108, 0.5852, 90.27), (-0.5441, 0.5852, 90.27), (-0.5441, 0.5769, 90.27), (-0.8108, 0.5769, 91.27), (-0.8108, 0.5852, 91.27), (-0.5441, 0.5852, 91.27), (-0.5441, 0.5769, 91.27), (-0.8108, 0.5607, 88.3), (-0.8108, 0.569, 88.3), (-0.5441, 0.569, 88.3), (-0.5441, 0.5607, 88.3), (-0.8108, 0.5607, 89.3), (-0.8108, 0.569, 89.3), (-0.5441, 0.569, 89.3), (-0.5441, 0.5607, 89.3), (-0.8108, 0.569, 89.3), (-0.8108, 0.5773, 89.3), (-0.5441, 0.5773, 89.3), (-0.5441, 0.569, 89.3), (-0.8108, 0.569, 90.3), (-0.8108, 0.5773, 90.3), (-0.5441, 0.5773, 90.3), (-0.5441, 0.569, 90.3), (-0.8108, 0.5855, 90.96), (-0.8108, 0.5938, 90.96), (-0.5441, 0.5938, 90.96), (-0.5441, 0.5855, 90.96), (-0.8108, 0.5855, 91.96), (-0.8108, 0.5938, 91.96), (-0.5441, 0.5938, 91.96), (-0.5441, 0.5855, 91.96), (-0.8108, 0.594, 91.82), (-0.8108, 0.6024, 91.82), (-0.5441, 0.6024, 91.82), (-0.5441, 0.594, 91.82), (-0.8108, 0.594, 92.82), (-0.8108, 0.6024, 92.82), (-0.5441, 0.6024, 92.82), (-0.5441, 0.594, 92.82), (-0.8108, 0.6017, 92.76), (-0.8108, 0.61, 92.76), (-0.5441, 0.61, 92.76), (-0.5441, 0.6017, 92.76), (-0.8108, 0.6017, 93.76), (-0.8108, 0.61, 93.76), (-0.5441, 0.61, 93.76), (-0.5441, 0.6017, 93.76), (-0.8108, 0.6102, 93.52), (-0.8108, 0.6185, 93.52), (-0.5441, 0.6185, 93.52), (-0.5441, 0.6102, 93.52), (-0.8108, 0.6102, 94.52), (-0.8108, 0.6185, 94.52), (-0.5441, 0.6185, 94.52), (-0.5441, 0.6102, 94.52), (-0.8108, 0.6184, 94.48), (-0.8108, 0.6268, 94.48), (-0.5441, 0.6268, 94.48), (-0.5441, 0.6184, 94.48), (-0.8108, 0.6184, 95.48), (-0.8108, 0.6268, 95.48), (-0.5441, 0.6268, 95.48), (-0.5441, 0.6184, 95.48), (-0.8108, 0.6257, 95.39), (-0.8108, 0.634, 95.39), (-0.5441, 0.634, 95.39), (-0.5441, 0.6257, 95.39), (-0.8108, 0.6257, 96.39), (-0.8108, 0.634, 96.39), (-0.5441, 0.634, 96.39), (-0.5441, 0.6257, 96.39), (-0.8108, 0.6334, 96.35), (-0.8108, 0.6418, 96.35), (-0.5441, 0.6418, 96.35), (-0.5441, 0.6334, 96.35), (-0.8108, 0.6334, 97.35), (-0.8108, 0.6418, 97.35), (-0.5441, 0.6418, 97.35), (-0.5441, 0.6334, 97.35), (-0.8108, 0.6581, 99.45), (-0.8108, 0.6665, 99.45), (-0.5441, 0.6665, 99.45), (-0.5441, 0.6581, 99.45), (-0.8108, 0.6581, 100.4), (-0.8108, 0.6665, 100.4), (-0.5441, 0.6665, 100.4), (-0.5441, 0.6581, 100.4), (-0.8108, 0.6667, 100.1), (-0.8108, 0.6751, 100.1), (-0.5441, 0.6751, 100.1), (-0.5441, 0.6667, 100.1), (-0.8108, 0.6667, 101.1), (-0.8108, 0.6751, 101.1), (-0.5441, 0.6751, 101.1), (-0.5441, 0.6667, 101.1), (-0.8108, 0.6419, 97.47), (-0.8108, 0.6503, 97.47), (-0.5441, 0.6503, 97.47), (-0.5441, 0.6419, 97.47), (-0.8108, 0.6419, 98.47), (-0.8108, 0.6503, 98.47), (-0.5441, 0.6503, 98.47), (-0.5441, 0.6419, 98.47), (-0.8108, 0.6503, 98.48), (-0.8108, 0.6586, 98.48), (-0.5441, 0.6586, 98.48), (-0.5441, 0.6503, 98.48), (-0.8108, 0.6503, 99.48), (-0.8108, 0.6586, 99.48), (-0.5441, 0.6586, 99.48), (-0.5441, 0.6503, 99.48), (-0.8108, 0.6829, 101.9), (-0.8108, 0.6912, 101.9), (-0.5441, 0.6912, 101.9), (-0.5441, 0.6829, 101.9), (-0.8108, 0.6829, 102.9), (-0.8108, 0.6912, 102.9), (-0.5441, 0.6912, 102.9), (-0.5441, 0.6829, 102.9), (-0.8108, 0.6753, 101.0), (-0.8108, 0.6836, 101.0), (-0.5441, 0.6836, 101.0), (-0.5441, 0.6753, 101.0), (-0.8108, 0.6753, 102.0), (-0.8108, 0.6836, 102.0), (-0.5441, 0.6836, 102.0), (-0.5441, 0.6753, 102.0), (-0.8108, 0.6914, 102.7), (-0.8108, 0.6998, 102.7), (-0.5441, 0.6998, 102.7), (-0.5441, 0.6914, 102.7), (-0.8108, 0.6914, 103.7), (-0.8108, 0.6998, 103.7), (-0.5441, 0.6998, 103.7), (-0.5441, 0.6914, 103.7), (-0.8108, 0.6997, 103.7), (-0.8108, 0.708, 103.7), (-0.5441, 0.708, 103.7), (-0.5441, 0.6997, 103.7), (-0.8108, 0.6997, 104.7), (-0.8108, 0.708, 104.7), (-0.5441, 0.708, 104.7), (-0.5441, 0.6997, 104.7), (-0.8108, 0.7069, 104.6), (-0.8108, 0.7153, 104.6), (-0.5441, 0.7153, 104.6), (-0.5441, 0.7069, 104.6), (-0.8108, 0.7069, 105.6), (-0.8108, 0.7153, 105.6), (-0.5441, 0.7153, 105.6), (-0.5441, 0.7069, 105.6), (-0.8108, 0.7147, 105.5), (-0.8108, 0.723, 105.5), (-0.5441, 0.723, 105.5), (-0.5441, 0.7147, 105.5), (-0.8108, 0.7147, 106.5), (-0.8108, 0.723, 106.5), (-0.5441, 0.723, 106.5), (-0.5441, 0.7147, 106.5), (-0.8108, 0.7229, 106.6), (-0.8108, 0.7312, 106.6), (-0.5441, 0.7312, 106.6), (-0.5441, 0.7229, 106.6), (-0.8108, 0.7229, 107.6), (-0.8108, 0.7312, 107.6), (-0.5441, 0.7312, 107.6), (-0.5441, 0.7229, 107.6), (-0.8108, 0.7306, 107.6), (-0.8108, 0.739, 107.6), (-0.5441, 0.739, 107.6), (-0.5441, 0.7306, 107.6), (-0.8108, 0.7306, 108.6), (-0.8108, 0.739, 108.6), (-0.5441, 0.739, 108.6), (-0.5441, 0.7306, 108.6), (-0.8108, 0.7386, 108.7), (-0.8108, 0.7469, 108.7), (-0.5441, 0.7469, 108.7), (-0.5441, 0.7386, 108.7), (-0.8108, 0.7386, 109.7), (-0.8108, 0.7469, 109.7), (-0.5441, 0.7469, 109.7), (-0.5441, 0.7386, 109.7), (-0.8108, 0.7463, 109.6), (-0.8108, 0.7547, 109.6), (-0.5441, 0.7547, 109.6), (-0.5441, 0.7463, 109.6), (-0.8108, 0.7463, 110.6), (-0.8108, 0.7547, 110.6), (-0.5441, 0.7547, 110.6), (-0.5441, 0.7463, 110.6), (-0.8108, 0.7553, 110.4), (-0.8108, 0.7636, 110.4), (-0.5441, 0.7636, 110.4), (-0.5441, 0.7553, 110.4), (-0.8108, 0.7553, 111.4), (-0.8108, 0.7636, 111.4), (-0.5441, 0.7636, 111.4), (-0.5441, 0.7553, 111.4), (-0.8108, 0.763, 111.4), (-0.8108, 0.7713, 111.4), (-0.5441, 0.7713, 111.4), (-0.5441, 0.763, 111.4), (-0.8108, 0.763, 112.4), (-0.8108, 0.7713, 112.4), (-0.5441, 0.7713, 112.4), (-0.5441, 0.763, 112.4), (-0.8108, 0.7712, 112.3), (-0.8108, 0.7795, 112.3), (-0.5441, 0.7795, 112.3), (-0.5441, 0.7712, 112.3), (-0.8108, 0.7712, 113.3), (-0.8108, 0.7795, 113.3), (-0.5441, 0.7795, 113.3), (-0.5441, 0.7712, 113.3), (-0.8108, 0.7789, 113.2), (-0.8108, 0.7873, 113.2), (-0.5441, 0.7873, 113.2), (-0.5441, 0.7789, 113.2), (-0.8108, 0.7789, 114.2), (-0.8108, 0.7873, 114.2), (-0.5441, 0.7873, 114.2), (-0.5441, 0.7789, 114.2), (-0.8108, 0.7863, 113.8), (-0.8108, 0.7947, 113.8), (-0.5441, 0.7947, 113.8), (-0.5441, 0.7863, 113.8), (-0.8108, 0.7863, 114.8), (-0.8108, 0.7947, 114.8), (-0.5441, 0.7947, 114.8), (-0.5441, 0.7863, 114.8), (-0.8108, 0.7941, 114.7), (-0.8108, 0.8024, 114.7), (-0.5441, 0.8024, 114.7), (-0.5441, 0.7941, 114.7), (-0.8108, 0.7941, 115.7), (-0.8108, 0.8024, 115.7), (-0.5441, 0.8024, 115.7), (-0.5441, 0.7941, 115.7), (-0.8108, 0.8024, 115.8), (-0.8108, 0.8107, 115.8), (-0.5441, 0.8107, 115.8), (-0.5441, 0.8024, 115.8), (-0.8108, 0.8024, 116.8), (-0.8108, 0.8107, 116.8), (-0.5441, 0.8107, 116.8), (-0.5441, 0.8024, 116.8), (-0.8108, 0.8102, 116.7), (-0.8108, 0.8185, 116.7), (-0.5441, 0.8185, 116.7), (-0.5441, 0.8102, 116.7), (-0.8108, 0.8102, 117.7), (-0.8108, 0.8185, 117.7), (-0.5441, 0.8185, 117.7), (-0.5441, 0.8102, 117.7), (-0.4953, 0.4878, 39.31), (-0.4953, 0.5044, 39.31), (-0.1953, 0.5044, 39.31), (-0.1953, 0.4878, 39.31), (-0.4953, 0.4798, 79.02), (-0.4953, 0.4965, 74.86), (-0.1953, 0.4965, 74.86), (-0.1953, 0.4798, 79.02), (-0.4709, 0.8331, 40.76), (-0.4709, 0.4874, 40.76), (-0.5042, 0.4874, 40.76), (-0.5042, 0.8331, 40.76), (-0.4709, 0.4798, 80.5), (-0.5042, 0.4798, 80.5), (-0.186, 0.8331, 40.76), (-0.186, 0.4874, 40.76), (-0.2194, 0.4874, 40.76), (-0.2194, 0.8331, 40.76), (-0.186, 0.4798, 80.66), (-0.2194, 0.4798, 80.66), (-0.214, 0.8188, 40.98), (-0.214, 0.8105, 40.98), (-0.4807, 0.8105, 40.98), (-0.4807, 0.8188, 40.98), (-0.214, 0.8188, 41.98), (-0.214, 0.8105, 41.98), (-0.4807, 0.8105, 41.98), (-0.4807, 0.8188, 41.98), (-0.214, 0.8105, 41.98), (-0.214, 0.8021, 41.98), (-0.4807, 0.8021, 41.98), (-0.4807, 0.8105, 41.98), (-0.214, 0.8105, 42.98), (-0.214, 0.8021, 42.98), (-0.4807, 0.8021, 42.98), (-0.4807, 0.8105, 42.98), (-0.214, 0.8026, 42.95), (-0.214, 0.7943, 42.95), (-0.4807, 0.7943, 42.95), (-0.4807, 0.8026, 42.95), (-0.214, 0.8026, 43.95), (-0.214, 0.7943, 43.95), (-0.4807, 0.7943, 43.95), (-0.4807, 0.8026, 43.95), (-0.214, 0.794, 43.65), (-0.214, 0.7857, 43.65), (-0.4807, 0.7857, 43.65), (-0.4807, 0.794, 43.65), (-0.214, 0.794, 44.65), (-0.214, 0.7857, 44.65), (-0.4807, 0.7857, 44.65), (-0.4807, 0.794, 44.65), (-0.214, 0.7854, 44.5), (-0.214, 0.7771, 44.5), (-0.4807, 0.7771, 44.5), (-0.4807, 0.7854, 44.5), (-0.214, 0.7854, 45.5), (-0.214, 0.7771, 45.5), (-0.4807, 0.7771, 45.5), (-0.4807, 0.7854, 45.5), (-0.214, 0.7693, 46.2), (-0.214, 0.761, 46.2), (-0.4807, 0.761, 46.2), (-0.4807, 0.7693, 46.2), (-0.214, 0.7693, 47.2), (-0.214, 0.761, 47.2), (-0.4807, 0.761, 47.2), (-0.4807, 0.7693, 47.2), (-0.214, 0.7778, 45.44), (-0.214, 0.7695, 45.44), (-0.4807, 0.7695, 45.44), (-0.4807, 0.7778, 45.44), (-0.214, 0.7778, 46.44), (-0.214, 0.7695, 46.44), (-0.4807, 0.7695, 46.44), (-0.4807, 0.7778, 46.44), (-0.214, 0.761, 47.16), (-0.214, 0.7527, 47.16), (-0.4807, 0.7527, 47.16), (-0.4807, 0.761, 47.16), (-0.214, 0.761, 48.16), (-0.214, 0.7527, 48.16), (-0.4807, 0.7527, 48.16), (-0.4807, 0.761, 48.16), (-0.214, 0.7538, 48.07), (-0.214, 0.7455, 48.07), (-0.4807, 0.7455, 48.07), (-0.4807, 0.7538, 48.07), (-0.214, 0.7538, 49.07), (-0.214, 0.7455, 49.07), (-0.4807, 0.7455, 49.07), (-0.4807, 0.7538, 49.07), (-0.214, 0.746, 49.03), (-0.214, 0.7377, 49.03), (-0.4807, 0.7377, 49.03), (-0.4807, 0.746, 49.03), (-0.214, 0.746, 50.03), (-0.214, 0.7377, 50.03), (-0.4807, 0.7377, 50.03), (-0.4807, 0.746, 50.03), (-0.214, 0.7219, 51.98), (-0.214, 0.7136, 51.98), (-0.4807, 0.7136, 51.98), (-0.4807, 0.7219, 51.98), (-0.214, 0.7219, 52.98), (-0.214, 0.7136, 52.98), (-0.4807, 0.7136, 52.98), (-0.4807, 0.7219, 52.98), (-0.214, 0.7381, 50.01), (-0.214, 0.7298, 50.01), (-0.4807, 0.7298, 50.01), (-0.4807, 0.7381, 50.01), (-0.214, 0.7381, 51.01), (-0.214, 0.7298, 51.01), (-0.4807, 0.7298, 51.01), (-0.4807, 0.7381, 51.01), (-0.214, 0.7298, 51.01), (-0.214, 0.7215, 51.01), (-0.4807, 0.7215, 51.01), (-0.4807, 0.7298, 51.01), (-0.214, 0.7298, 52.01), (-0.214, 0.7215, 52.01), (-0.4807, 0.7215, 52.01), (-0.4807, 0.7298, 52.01), (-0.214, 0.7133, 52.68), (-0.214, 0.705, 52.68), (-0.4807, 0.705, 52.68), (-0.4807, 0.7133, 52.68), (-0.214, 0.7133, 53.68), (-0.214, 0.705, 53.68), (-0.4807, 0.705, 53.68), (-0.4807, 0.7133, 53.68), (-0.214, 0.7048, 53.53), (-0.214, 0.6964, 53.53), (-0.4807, 0.6964, 53.53), (-0.4807, 0.7048, 53.53), (-0.214, 0.7048, 54.53), (-0.214, 0.6964, 54.53), (-0.4807, 0.6964, 54.53), (-0.4807, 0.7048, 54.53), (-0.214, 0.6971, 54.47), (-0.214, 0.6888, 54.47), (-0.4807, 0.6888, 54.47), (-0.4807, 0.6971, 54.47), (-0.214, 0.6971, 55.47), (-0.214, 0.6888, 55.47), (-0.4807, 0.6888, 55.47), (-0.4807, 0.6971, 55.47), (-0.214, 0.6886, 55.23), (-0.214, 0.6803, 55.23), (-0.4807, 0.6803, 55.23), (-0.4807, 0.6886, 55.23), (-0.214, 0.6886, 56.23), (-0.214, 0.6803, 56.23), (-0.4807, 0.6803, 56.23), (-0.4807, 0.6886, 56.23), (-0.214, 0.6804, 56.19), (-0.214, 0.672, 56.19), (-0.4807, 0.672, 56.19), (-0.4807, 0.6804, 56.19), (-0.214, 0.6804, 57.19), (-0.214, 0.672, 57.19), (-0.4807, 0.672, 57.19), (-0.4807, 0.6804, 57.19), (-0.214, 0.6731, 57.1), (-0.214, 0.6648, 57.1), (-0.4807, 0.6648, 57.1), (-0.4807, 0.6731, 57.1), (-0.214, 0.6731, 58.1), (-0.214, 0.6648, 58.1), (-0.4807, 0.6648, 58.1), (-0.4807, 0.6731, 58.1), (-0.214, 0.6654, 58.06), (-0.214, 0.657, 58.06), (-0.4807, 0.657, 58.06), (-0.4807, 0.6654, 58.06), (-0.214, 0.6654, 59.06), (-0.214, 0.657, 59.06), (-0.4807, 0.657, 59.06), (-0.4807, 0.6654, 59.06), (-0.214, 0.6407, 61.16), (-0.214, 0.6323, 61.16), (-0.4807, 0.6323, 61.16), (-0.4807, 0.6407, 61.16), (-0.214, 0.6407, 62.16), (-0.214, 0.6323, 62.16), (-0.4807, 0.6323, 62.16), (-0.4807, 0.6407, 62.16), (-0.214, 0.6321, 61.85), (-0.214, 0.6237, 61.85), (-0.4807, 0.6237, 61.85), (-0.4807, 0.6321, 61.85), (-0.214, 0.6321, 62.85), (-0.214, 0.6237, 62.85), (-0.4807, 0.6237, 62.85), (-0.4807, 0.6321, 62.85), (-0.214, 0.6569, 59.18), (-0.214, 0.6485, 59.18), (-0.4807, 0.6485, 59.18), (-0.4807, 0.6569, 59.18), (-0.214, 0.6569, 60.18), (-0.214, 0.6485, 60.18), (-0.4807, 0.6485, 60.18), (-0.4807, 0.6569, 60.18), (-0.214, 0.6485, 60.19), (-0.214, 0.6402, 60.19), (-0.4807, 0.6402, 60.19), (-0.4807, 0.6485, 60.19), (-0.214, 0.6485, 61.19), (-0.214, 0.6402, 61.19), (-0.4807, 0.6402, 61.19), (-0.4807, 0.6485, 61.19), (-0.214, 0.6159, 63.65), (-0.214, 0.6075, 63.65), (-0.4807, 0.6075, 63.65), (-0.4807, 0.6159, 63.65), (-0.214, 0.6159, 64.65), (-0.214, 0.6075, 64.65), (-0.4807, 0.6075, 64.65), (-0.4807, 0.6159, 64.65), (-0.214, 0.6235, 62.7), (-0.214, 0.6152, 62.7), (-0.4807, 0.6152, 62.7), (-0.4807, 0.6235, 62.7), (-0.214, 0.6235, 63.7), (-0.214, 0.6152, 63.7), (-0.4807, 0.6152, 63.7), (-0.4807, 0.6235, 63.7), (-0.214, 0.6074, 64.4), (-0.214, 0.599, 64.4), (-0.4807, 0.599, 64.4), (-0.4807, 0.6074, 64.4), (-0.214, 0.6074, 65.4), (-0.214, 0.599, 65.4), (-0.4807, 0.599, 65.4), (-0.4807, 0.6074, 65.4), (-0.214, 0.5991, 65.36), (-0.214, 0.5908, 65.36), (-0.4807, 0.5908, 65.36), (-0.4807, 0.5991, 65.36), (-0.214, 0.5991, 66.36), (-0.214, 0.5908, 66.36), (-0.4807, 0.5908, 66.36), (-0.4807, 0.5991, 66.36), (-0.214, 0.5919, 66.28), (-0.214, 0.5835, 66.28), (-0.4807, 0.5835, 66.28), (-0.4807, 0.5919, 66.28), (-0.214, 0.5919, 67.28), (-0.214, 0.5835, 67.28), (-0.4807, 0.5835, 67.28), (-0.4807, 0.5919, 67.28), (-0.214, 0.5841, 67.23), (-0.214, 0.5758, 67.23), (-0.4807, 0.5758, 67.23), (-0.4807, 0.5841, 67.23), (-0.214, 0.5841, 68.23), (-0.214, 0.5758, 68.23), (-0.4807, 0.5758, 68.23), (-0.4807, 0.5841, 68.23), (-0.214, 0.5759, 68.31), (-0.214, 0.5676, 68.31), (-0.4807, 0.5676, 68.31), (-0.4807, 0.5759, 68.31), (-0.214, 0.5759, 69.31), (-0.214, 0.5676, 69.31), (-0.4807, 0.5676, 69.31), (-0.4807, 0.5759, 69.31), (-0.214, 0.5682, 69.26), (-0.214, 0.5598, 69.26), (-0.4807, 0.5598, 69.26), (-0.4807, 0.5682, 69.26), (-0.214, 0.5682, 70.26), (-0.214, 0.5598, 70.26), (-0.4807, 0.5598, 70.26), (-0.4807, 0.5682, 70.26), (-0.214, 0.5602, 70.37), (-0.214, 0.5519, 70.37), (-0.4807, 0.5519, 70.37), (-0.4807, 0.5602, 70.37), (-0.214, 0.5602, 71.37), (-0.214, 0.5519, 71.37), (-0.4807, 0.5519, 71.37), (-0.4807, 0.5602, 71.37), (-0.214, 0.5525, 71.33), (-0.214, 0.5441, 71.33), (-0.4807, 0.5441, 71.33), (-0.4807, 0.5525, 71.33), (-0.214, 0.5525, 72.33), (-0.214, 0.5441, 72.33), (-0.4807, 0.5441, 72.33), (-0.4807, 0.5525, 72.33), (-0.214, 0.5435, 72.13), (-0.214, 0.5352, 72.13), (-0.4807, 0.5352, 72.13), (-0.4807, 0.5435, 72.13), (-0.214, 0.5435, 73.13), (-0.214, 0.5352, 73.13), (-0.4807, 0.5352, 73.13), (-0.4807, 0.5435, 73.13), (-0.214, 0.5358, 73.09), (-0.214, 0.5275, 73.09), (-0.4807, 0.5275, 73.09), (-0.4807, 0.5358, 73.09), (-0.214, 0.5358, 74.09), (-0.214, 0.5275, 74.09), (-0.4807, 0.5275, 74.09), (-0.4807, 0.5358, 74.09), (-0.214, 0.5276, 73.97), (-0.214, 0.5193, 73.97), (-0.4807, 0.5193, 73.97), (-0.4807, 0.5276, 73.97), (-0.214, 0.5276, 74.97), (-0.214, 0.5193, 74.97), (-0.4807, 0.5193, 74.97), (-0.4807, 0.5276, 74.97), (-0.214, 0.5199, 74.93), (-0.214, 0.5115, 74.93), (-0.4807, 0.5115, 74.93), (-0.4807, 0.5199, 74.93), (-0.214, 0.5199, 75.93), (-0.214, 0.5115, 75.93), (-0.4807, 0.5115, 75.93), (-0.4807, 0.5199, 75.93), (-0.214, 0.5125, 75.49), (-0.214, 0.5041, 75.49), (-0.4807, 0.5041, 75.49), (-0.4807, 0.5125, 75.49), (-0.214, 0.5125, 76.49), (-0.214, 0.5041, 76.49), (-0.4807, 0.5041, 76.49), (-0.4807, 0.5125, 76.49), (-0.214, 0.5047, 76.44), (-0.214, 0.4964, 76.44), (-0.4807, 0.4964, 76.44), (-0.4807, 0.5047, 76.44), (-0.214, 0.5047, 77.44), (-0.214, 0.4964, 77.44), (-0.4807, 0.4964, 77.44), (-0.4807, 0.5047, 77.44), (-0.214, 0.4964, 77.52), (-0.214, 0.4881, 77.52), (-0.4807, 0.4881, 77.52), (-0.4807, 0.4964, 77.52), (-0.214, 0.4964, 78.52), (-0.214, 0.4881, 78.52), (-0.4807, 0.4881, 78.52), (-0.4807, 0.4964, 78.52), (-0.214, 0.4886, 78.43), (-0.214, 0.4803, 78.43), (-0.4807, 0.4803, 78.43), (-0.4807, 0.4886, 78.43), (-0.214, 0.4886, 79.43), (-0.214, 0.4803, 79.43), (-0.4807, 0.4803, 79.43), (-0.4807, 0.4886, 79.43)], [], [(10, 11, 8, 9), (12, 13, 9, 8), (15, 14, 13, 12), (14, 15, 11, 10), (9, 13, 14, 10), (12, 8, 11, 15), (0, 1, 2, 3), (7, 0, 3, 6), (6, 5, 4, 7), (5, 2, 1, 4), (6, 3, 2, 5), (18, 19, 16, 17), (22, 23, 19, 18), (21, 20, 23, 22), (17, 16, 20, 21), (19, 23, 20, 16), (22, 18, 17, 21), (26, 27, 24, 25), (30, 31, 27, 26), (29, 28, 31, 30), (25, 24, 28, 29), (27, 31, 28, 24), (30, 26, 25, 29), (34, 35, 32, 33), (38, 39, 35, 34), (37, 36, 39, 38), (33, 32, 36, 37), (35, 39, 36, 32), (38, 34, 33, 37), (42, 43, 40, 41), (46, 47, 43, 42), (45, 44, 47, 46), (41, 40, 44, 45), (43, 47, 44, 40), (46, 42, 41, 45), (50, 51, 48, 49), (54, 55, 51, 50), (53, 52, 55, 54), (49, 48, 52, 53), (51, 55, 52, 48), (54, 50, 49, 53), (58, 59, 56, 57), (62, 63, 59, 58), (61, 60, 63, 62), (57, 56, 60, 61), (59, 63, 60, 56), (62, 58, 57, 61), (66, 67, 64, 65), (70, 71, 67, 66), (69, 68, 71, 70), (65, 64, 68, 69), (67, 71, 68, 64), (70, 66, 65, 69), (1, 0, 7, 4), (76, 77, 73, 72), (77, 78, 74, 73), (78, 79, 75, 74), (79, 76, 72, 75), (72, 73, 74, 75), (79, 78, 77, 76), (84, 85, 81, 80), (85, 86, 82, 81), (86, 87, 83, 82), (87, 84, 80, 83), (80, 81, 82, 83), (87, 86, 85, 84), (92, 93, 89, 88), (93, 94, 90, 89), (94, 95, 91, 90), (95, 92, 88, 91), (88, 89, 90, 91), (95, 94, 93, 92), (100, 101, 97, 96), (101, 102, 98, 97), (102, 103, 99, 98), (103, 100, 96, 99), (96, 97, 98, 99), (103, 102, 101, 100), (108, 109, 105, 104), (109, 110, 106, 105), (110, 111, 107, 106), (111, 108, 104, 107), (104, 105, 106, 107), (111, 110, 109, 108), (116, 117, 113, 112), (117, 118, 114, 113), (118, 119, 115, 114), (119, 116, 112, 115), (112, 113, 114, 115), (119, 118, 117, 116), (124, 125, 121, 120), (125, 126, 122, 121), (126, 127, 123, 122), (127, 124, 120, 123), (120, 121, 122, 123), (127, 126, 125, 124), (132, 133, 129, 128), (133, 134, 130, 129), (134, 135, 131, 130), (135, 132, 128, 131), (128, 129, 130, 131), (135, 134, 133, 132), (140, 141, 137, 136), (141, 142, 138, 137), (142, 143, 139, 138), (143, 140, 136, 139), (136, 137, 138, 139), (143, 142, 141, 140), (148, 149, 145, 144), (149, 150, 146, 145), (150, 151, 147, 146), (151, 148, 144, 147), (144, 145, 146, 147), (151, 150, 149, 148), (170, 171, 168, 169), (172, 173, 169, 168), (175, 174, 173, 172), (174, 175, 171, 170), (169, 173, 174, 170), (172, 168, 171, 175), (152, 153, 154, 155), (160, 163, 155, 154), (157, 156, 163, 160), (153, 152, 156, 157), (166, 167, 155, 163), (164, 152, 155, 167), (163, 156, 165, 166), (156, 152, 164, 165), (154, 162, 161, 160), (154, 153, 158, 162), (159, 157, 160, 161), (158, 153, 157, 159), (167, 162, 158, 164), (162, 167, 166, 161), (161, 166, 165, 159), (164, 158, 159, 165), (180, 181, 178, 177), (180, 176, 179, 181), (176, 180, 177), (176, 177, 178, 179), (181, 179, 178), (186, 187, 184, 183), (186, 182, 185, 187), (182, 186, 183), (182, 183, 184, 185), (187, 185, 184), (192, 193, 189, 188), (193, 194, 190, 189), (194, 195, 191, 190), (195, 192, 188, 191), (188, 189, 190, 191), (195, 194, 193, 192), (200, 201, 197, 196), (201, 202, 198, 197), (202, 203, 199, 198), (203, 200, 196, 199), (196, 197, 198, 199), (203, 202, 201, 200), (208, 209, 205, 204), (209, 210, 206, 205), (210, 211, 207, 206), (211, 208, 204, 207), (204, 205, 206, 207), (211, 210, 209, 208), (216, 217, 213, 212), (217, 218, 214, 213), (218, 219, 215, 214), (219, 216, 212, 215), (212, 213, 214, 215), (219, 218, 217, 216), (224, 225, 221, 220), (225, 226, 222, 221), (226, 227, 223, 222), (227, 224, 220, 223), (220, 221, 222, 223), (227, 226, 225, 224), (232, 233, 229, 228), (233, 234, 230, 229), (234, 235, 231, 230), (235, 232, 228, 231), (228, 229, 230, 231), (235, 234, 233, 232), (240, 241, 237, 236), (241, 242, 238, 237), (242, 243, 239, 238), (243, 240, 236, 239), (236, 237, 238, 239), (243, 242, 241, 240), (248, 249, 245, 244), (249, 250, 246, 245), (250, 251, 247, 246), (251, 248, 244, 247), (244, 245, 246, 247), (251, 250, 249, 248), (256, 257, 253, 252), (257, 258, 254, 253), (258, 259, 255, 254), (259, 256, 252, 255), (252, 253, 254, 255), (259, 258, 257, 256), (264, 265, 261, 260), (265, 266, 262, 261), (266, 267, 263, 262), (267, 264, 260, 263), (260, 261, 262, 263), (267, 266, 265, 264), (272, 273, 269, 268), (273, 274, 270, 269), (274, 275, 271, 270), (275, 272, 268, 271), (268, 269, 270, 271), (275, 274, 273, 272), (280, 281, 277, 276), (281, 282, 278, 277), (282, 283, 279, 278), (283, 280, 276, 279), (276, 277, 278, 279), (283, 282, 281, 280), (288, 289, 285, 284), (289, 290, 286, 285), (290, 291, 287, 286), (291, 288, 284, 287), (284, 285, 286, 287), (291, 290, 289, 288), (296, 297, 293, 292), (297, 298, 294, 293), (298, 299, 295, 294), (299, 296, 292, 295), (292, 293, 294, 295), (299, 298, 297, 296), (304, 305, 301, 300), (305, 306, 302, 301), (306, 307, 303, 302), (307, 304, 300, 303), (300, 301, 302, 303), (307, 306, 305, 304), (312, 313, 309, 308), (313, 314, 310, 309), (314, 315, 311, 310), (315, 312, 308, 311), (308, 309, 310, 311), (315, 314, 313, 312), (320, 321, 317, 316), (321, 322, 318, 317), (322, 323, 319, 318), (323, 320, 316, 319), (316, 317, 318, 319), (323, 322, 321, 320), (328, 329, 325, 324), (329, 330, 326, 325), (330, 331, 327, 326), (331, 328, 324, 327), (324, 325, 326, 327), (331, 330, 329, 328), (336, 337, 333, 332), (337, 338, 334, 333), (338, 339, 335, 334), (339, 336, 332, 335), (332, 333, 334, 335), (339, 338, 337, 336), (344, 345, 341, 340), (345, 346, 342, 341), (346, 347, 343, 342), (347, 344, 340, 343), (340, 341, 342, 343), (347, 346, 345, 344), (352, 353, 349, 348), (353, 354, 350, 349), (354, 355, 351, 350), (355, 352, 348, 351), (348, 349, 350, 351), (355, 354, 353, 352), (360, 361, 357, 356), (361, 362, 358, 357), (362, 363, 359, 358), (363, 360, 356, 359), (356, 357, 358, 359), (363, 362, 361, 360), (368, 369, 365, 364), (369, 370, 366, 365), (370, 371, 367, 366), (371, 368, 364, 367), (364, 365, 366, 367), (371, 370, 369, 368), (376, 377, 373, 372), (377, 378, 374, 373), (378, 379, 375, 374), (379, 376, 372, 375), (372, 373, 374, 375), (379, 378, 377, 376), (384, 385, 381, 380), (385, 386, 382, 381), (386, 387, 383, 382), (387, 384, 380, 383), (380, 381, 382, 383), (387, 386, 385, 384), (392, 393, 389, 388), (393, 394, 390, 389), (394, 395, 391, 390), (395, 392, 388, 391), (388, 389, 390, 391), (395, 394, 393, 392), (400, 401, 397, 396), (401, 402, 398, 397), (402, 403, 399, 398), (403, 400, 396, 399), (396, 397, 398, 399), (403, 402, 401, 400), (408, 409, 405, 404), (409, 410, 406, 405), (410, 411, 407, 406), (411, 408, 404, 407), (404, 405, 406, 407), (411, 410, 409, 408), (416, 417, 413, 412), (417, 418, 414, 413), (418, 419, 415, 414), (419, 416, 412, 415), (412, 413, 414, 415), (419, 418, 417, 416), (424, 425, 421, 420), (425, 426, 422, 421), (426, 427, 423, 422), (427, 424, 420, 423), (420, 421, 422, 423), (427, 426, 425, 424), (432, 433, 429, 428), (433, 434, 430, 429), (434, 435, 431, 430), (435, 432, 428, 431), (428, 429, 430, 431), (435, 434, 433, 432), (440, 441, 437, 436), (441, 442, 438, 437), (442, 443, 439, 438), (443, 440, 436, 439), (436, 437, 438, 439), (443, 442, 441, 440), (448, 449, 445, 444), (449, 450, 446, 445), (450, 451, 447, 446), (451, 448, 444, 447), (444, 445, 446, 447), (451, 450, 449, 448), (456, 457, 453, 452), (457, 458, 454, 453), (458, 459, 455, 454), (459, 456, 452, 455), (452, 453, 454, 455), (459, 458, 457, 456), (464, 465, 461, 460), (465, 466, 462, 461), (466, 467, 463, 462), (467, 464, 460, 463), (460, 461, 462, 463), (467, 466, 465, 464), (472, 473, 469, 468), (473, 474, 470, 469), (474, 475, 471, 470), (475, 472, 468, 471), (468, 469, 470, 471), (475, 474, 473, 472), (480, 481, 477, 476), (481, 482, 478, 477), (482, 483, 479, 478), (483, 480, 476, 479), (476, 477, 478, 479), (483, 482, 481, 480), (488, 489, 485, 484), (489, 490, 486, 485), (490, 491, 487, 486), (491, 488, 484, 487), (484, 485, 486, 487), (491, 490, 489, 488), (496, 497, 493, 492), (497, 498, 494, 493), (498, 499, 495, 494), (499, 496, 492, 495), (492, 493, 494, 495), (499, 498, 497, 496), (504, 505, 501, 500), (505, 506, 502, 501), (506, 507, 503, 502), (507, 504, 500, 503), (500, 501, 502, 503), (507, 506, 505, 504), (512, 513, 509, 508), (513, 514, 510, 509), (514, 515, 511, 510), (515, 512, 508, 511), (508, 509, 510, 511), (515, 514, 513, 512), (520, 521, 517, 516), (521, 522, 518, 517), (522, 523, 519, 518), (523, 520, 516, 519), (516, 517, 518, 519), (523, 522, 521, 520), (542, 543, 540, 541), (544, 545, 541, 540), (547, 546, 545, 544), (546, 547, 543, 542), (541, 545, 546, 542), (544, 540, 543, 547), (524, 525, 526, 527), (532, 535, 527, 526), (529, 528, 535, 532), (525, 524, 528, 529), (538, 527, 535, 539), (535, 528, 537, 539), (536, 524, 527, 538), (528, 524, 536, 537), (532, 526, 533, 534), (531, 529, 532, 534), (526, 525, 530, 533), (530, 525, 529, 531), (538, 533, 530, 536), (533, 538, 539, 534), (534, 539, 537, 531), (536, 530, 531, 537), (566, 567, 564, 565), (568, 569, 565, 564), (571, 570, 569, 568), (570, 571, 567, 566), (565, 569, 570, 566), (568, 564, 567, 571), (548, 549, 550, 551), (556, 559, 551, 550), (553, 552, 559, 556), (549, 548, 552, 553), (562, 563, 551, 559), (560, 548, 551, 563), (559, 552, 561, 562), (552, 548, 560, 561), (550, 558, 557, 556), (550, 549, 554, 558), (555, 553, 556, 557), (554, 549, 553, 555), (563, 558, 554, 560), (558, 563, 562, 557), (557, 562, 561, 555), (560, 554, 555, 561), (582, 583, 580, 581), (584, 585, 581, 580), (587, 586, 585, 584), (586, 587, 583, 582), (581, 585, 586, 582), (584, 580, 583, 587), (572, 573, 574, 575), (579, 572, 575, 578), (578, 577, 576, 579), (577, 574, 573, 576), (578, 575, 574, 577), (590, 591, 588, 589), (594, 595, 591, 590), (593, 592, 595, 594), (589, 588, 592, 593), (591, 595, 592, 588), (594, 590, 589, 593), (598, 599, 596, 597), (602, 603, 599, 598), (601, 600, 603, 602), (597, 596, 600, 601), (599, 603, 600, 596), (602, 598, 597, 601), (606, 607, 604, 605), (610, 611, 607, 606), (609, 608, 611, 610), (605, 604, 608, 609), (607, 611, 608, 604), (610, 606, 605, 609), (614, 615, 612, 613), (618, 619, 615, 614), (617, 616, 619, 618), (613, 612, 616, 617), (615, 619, 616, 612), (618, 614, 613, 617), (622, 623, 620, 621), (626, 627, 623, 622), (625, 624, 627, 626), (621, 620, 624, 625), (623, 627, 624, 620), (626, 622, 621, 625), (630, 631, 628, 629), (634, 635, 631, 630), (633, 632, 635, 634), (629, 628, 632, 633), (631, 635, 632, 628), (634, 630, 629, 633), (638, 639, 636, 637), (642, 643, 639, 638), (641, 640, 643, 642), (637, 636, 640, 641), (639, 643, 640, 636), (642, 638, 637, 641), (573, 572, 579, 576), (648, 649, 645, 644), (649, 650, 646, 645), (650, 651, 647, 646), (651, 648, 644, 647), (644, 645, 646, 647), (651, 650, 649, 648), (656, 657, 653, 652), (657, 658, 654, 653), (658, 659, 655, 654), (659, 656, 652, 655), (652, 653, 654, 655), (659, 658, 657, 656), (664, 665, 661, 660), (665, 666, 662, 661), (666, 667, 663, 662), (667, 664, 660, 663), (660, 661, 662, 663), (667, 666, 665, 664), (672, 673, 669, 668), (673, 674, 670, 669), (674, 675, 671, 670), (675, 672, 668, 671), (668, 669, 670, 671), (675, 674, 673, 672), (680, 681, 677, 676), (681, 682, 678, 677), (682, 683, 679, 678), (683, 680, 676, 679), (676, 677, 678, 679), (683, 682, 681, 680), (688, 689, 685, 684), (689, 690, 686, 685), (690, 691, 687, 686), (691, 688, 684, 687), (684, 685, 686, 687), (691, 690, 689, 688), (696, 697, 693, 692), (697, 698, 694, 693), (698, 699, 695, 694), (699, 696, 692, 695), (692, 693, 694, 695), (699, 698, 697, 696), (704, 705, 701, 700), (705, 706, 702, 701), (706, 707, 703, 702), (707, 704, 700, 703), (700, 701, 702, 703), (707, 706, 705, 704), (712, 713, 709, 708), (713, 714, 710, 709), (714, 715, 711, 710), (715, 712, 708, 711), (708, 709, 710, 711), (715, 714, 713, 712), (720, 721, 717, 716), (721, 722, 718, 717), (722, 723, 719, 718), (723, 720, 716, 719), (716, 717, 718, 719), (723, 722, 721, 720), (728, 729, 725, 724), (729, 730, 726, 725), (730, 731, 727, 726), (731, 728, 724, 727), (724, 725, 726, 727), (731, 730, 729, 728), (736, 737, 733, 732), (737, 738, 734, 733), (738, 739, 735, 734), (739, 736, 732, 735), (732, 733, 734, 735), (739, 738, 737, 736), (744, 745, 741, 740), (745, 746, 742, 741), (746, 747, 743, 742), (747, 744, 740, 743), (740, 741, 742, 743), (747, 746, 745, 744), (752, 753, 749, 748), (753, 754, 750, 749), (754, 755, 751, 750), (755, 752, 748, 751), (748, 749, 750, 751), (755, 754, 753, 752), (760, 761, 757, 756), (761, 762, 758, 757), (762, 763, 759, 758), (763, 760, 756, 759), (756, 757, 758, 759), (763, 762, 761, 760), (768, 769, 765, 764), (769, 770, 766, 765), (770, 771, 767, 766), (771, 768, 764, 767), (764, 765, 766, 767), (771, 770, 769, 768), (776, 777, 773, 772), (777, 778, 774, 773), (778, 779, 775, 774), (779, 776, 772, 775), (772, 773, 774, 775), (779, 778, 777, 776), (784, 785, 781, 780), (785, 786, 782, 781), (786, 787, 783, 782), (787, 784, 780, 783), (780, 781, 782, 783), (787, 786, 785, 784), (792, 793, 789, 788), (793, 794, 790, 789), (794, 795, 791, 790), (795, 792, 788, 791), (788, 789, 790, 791), (795, 794, 793, 792), (800, 801, 797, 796), (801, 802, 798, 797), (802, 803, 799, 798), (803, 800, 796, 799), (796, 797, 798, 799), (803, 802, 801, 800), (808, 809, 805, 804), (809, 810, 806, 805), (810, 811, 807, 806), (811, 808, 804, 807), (804, 805, 806, 807), (811, 810, 809, 808), (816, 817, 813, 812), (817, 818, 814, 813), (818, 819, 815, 814), (819, 816, 812, 815), (812, 813, 814, 815), (819, 818, 817, 816), (824, 825, 821, 820), (825, 826, 822, 821), (826, 827, 823, 822), (827, 824, 820, 823), (820, 821, 822, 823), (827, 826, 825, 824), (832, 833, 829, 828), (833, 834, 830, 829), (834, 835, 831, 830), (835, 832, 828, 831), (828, 829, 830, 831), (835, 834, 833, 832), (840, 841, 837, 836), (841, 842, 838, 837), (842, 843, 839, 838), (843, 840, 836, 839), (836, 837, 838, 839), (843, 842, 841, 840), (848, 849, 845, 844), (849, 850, 846, 845), (850, 851, 847, 846), (851, 848, 844, 847), (844, 845, 846, 847), (851, 850, 849, 848), (856, 857, 853, 852), (857, 858, 854, 853), (858, 859, 855, 854), (859, 856, 852, 855), (852, 853, 854, 855), (859, 858, 857, 856), (870, 871, 868, 869), (872, 873, 869, 868), (875, 874, 873, 872), (874, 875, 871, 870), (869, 873, 874, 870), (872, 868, 871, 875), (860, 861, 862, 863), (867, 860, 863, 866), (866, 865, 864, 867), (865, 862, 861, 864), (866, 863, 862, 865), (878, 879, 876, 877), (882, 883, 879, 878), (881, 880, 883, 882), (877, 876, 880, 881), (879, 883, 880, 876), (882, 878, 877, 881), (886, 887, 884, 885), (890, 891, 887, 886), (889, 888, 891, 890), (885, 884, 888, 889), (887, 891, 888, 884), (890, 886, 885, 889), (894, 895, 892, 893), (898, 899, 895, 894), (897, 896, 899, 898), (893, 892, 896, 897), (895, 899, 896, 892), (898, 894, 893, 897), (902, 903, 900, 901), (906, 907, 903, 902), (905, 904, 907, 906), (901, 900, 904, 905), (903, 907, 904, 900), (906, 902, 901, 905), (910, 911, 908, 909), (914, 915, 911, 910), (913, 912, 915, 914), (909, 908, 912, 913), (911, 915, 912, 908), (914, 910, 909, 913), (918, 919, 916, 917), (922, 923, 919, 918), (921, 920, 923, 922), (917, 916, 920, 921), (919, 923, 920, 916), (922, 918, 917, 921), (926, 927, 924, 925), (930, 931, 927, 926), (929, 928, 931, 930), (925, 924, 928, 929), (927, 931, 928, 924), (930, 926, 925, 929), (861, 860, 867, 864), (936, 937, 934, 933), (936, 932, 935, 937), (932, 936, 933), (932, 933, 934, 935), (937, 935, 934), (942, 943, 940, 939), (942, 938, 941, 943), (938, 942, 939), (938, 939, 940, 941), (943, 941, 940), (948, 949, 945, 944), (949, 950, 946, 945), (950, 951, 947, 946), (951, 948, 944, 947), (944, 945, 946, 947), (951, 950, 949, 948), (956, 957, 953, 952), (957, 958, 954, 953), (958, 959, 955, 954), (959, 956, 952, 955), (952, 953, 954, 955), (959, 958, 957, 956), (964, 965, 961, 960), (965, 966, 962, 961), (966, 967, 963, 962), (967, 964, 960, 963), (960, 961, 962, 963), (967, 966, 965, 964), (972, 973, 969, 968), (973, 974, 970, 969), (974, 975, 971, 970), (975, 972, 968, 971), (968, 969, 970, 971), (975, 974, 973, 972), (980, 981, 977, 976), (981, 982, 978, 977), (982, 983, 979, 978), (983, 980, 976, 979), (976, 977, 978, 979), (983, 982, 981, 980), (988, 989, 985, 984), (989, 990, 986, 985), (990, 991, 987, 986), (991, 988, 984, 987), (984, 985, 986, 987), (991, 990, 989, 988), (996, 997, 993, 992), (997, 998, 994, 993), (998, 999, 995, 994), (999, 996, 992, 995), (992, 993, 994, 995), (999, 998, 997, 996), (1004, 1005, 1001, 1000), (1005, 1006, 1002, 1001), (1006, 1007, 1003, 1002), (1007, 1004, 1000, 1003), (1000, 1001, 1002, 1003), (1007, 1006, 1005, 1004), (1012, 1013, 1009, 1008), (1013, 1014, 1010, 1009), (1014, 1015, 1011, 1010), (1015, 1012, 1008, 1011), (1008, 1009, 1010, 1011), (1015, 1014, 1013, 1012), (1020, 1021, 1017, 1016), (1021, 1022, 1018, 1017), (1022, 1023, 1019, 1018), (1023, 1020, 1016, 1019), (1016, 1017, 1018, 1019), (1023, 1022, 1021, 1020), (1028, 1029, 1025, 1024), (1029, 1030, 1026, 1025), (1030, 1031, 1027, 1026), (1031, 1028, 1024, 1027), (1024, 1025, 1026, 1027), (1031, 1030, 1029, 1028), (1036, 1037, 1033, 1032), (1037, 1038, 1034, 1033), (1038, 1039, 1035, 1034), (1039, 1036, 1032, 1035), (1032, 1033, 1034, 1035), (1039, 1038, 1037, 1036), (1044, 1045, 1041, 1040), (1045, 1046, 1042, 1041), (1046, 1047, 1043, 1042), (1047, 1044, 1040, 1043), (1040, 1041, 1042, 1043), (1047, 1046, 1045, 1044), (1052, 1053, 1049, 1048), (1053, 1054, 1050, 1049), (1054, 1055, 1051, 1050), (1055, 1052, 1048, 1051), (1048, 1049, 1050, 1051), (1055, 1054, 1053, 1052), (1060, 1061, 1057, 1056), (1061, 1062, 1058, 1057), (1062, 1063, 1059, 1058), (1063, 1060, 1056, 1059), (1056, 1057, 1058, 1059), (1063, 1062, 1061, 1060), (1068, 1069, 1065, 1064), (1069, 1070, 1066, 1065), (1070, 1071, 1067, 1066), (1071, 1068, 1064, 1067), (1064, 1065, 1066, 1067), (1071, 1070, 1069, 1068), (1076, 1077, 1073, 1072), (1077, 1078, 1074, 1073), (1078, 1079, 1075, 1074), (1079, 1076, 1072, 1075), (1072, 1073, 1074, 1075), (1079, 1078, 1077, 1076), (1084, 1085, 1081, 1080), (1085, 1086, 1082, 1081), (1086, 1087, 1083, 1082), (1087, 1084, 1080, 1083), (1080, 1081, 1082, 1083), (1087, 1086, 1085, 1084), (1092, 1093, 1089, 1088), (1093, 1094, 1090, 1089), (1094, 1095, 1091, 1090), (1095, 1092, 1088, 1091), (1088, 1089, 1090, 1091), (1095, 1094, 1093, 1092), (1100, 1101, 1097, 1096), (1101, 1102, 1098, 1097), (1102, 1103, 1099, 1098), (1103, 1100, 1096, 1099), (1096, 1097, 1098, 1099), (1103, 1102, 1101, 1100), (1108, 1109, 1105, 1104), (1109, 1110, 1106, 1105), (1110, 1111, 1107, 1106), (1111, 1108, 1104, 1107), (1104, 1105, 1106, 1107), (1111, 1110, 1109, 1108), (1116, 1117, 1113, 1112), (1117, 1118, 1114, 1113), (1118, 1119, 1115, 1114), (1119, 1116, 1112, 1115), (1112, 1113, 1114, 1115), (1119, 1118, 1117, 1116), (1124, 1125, 1121, 1120), (1125, 1126, 1122, 1121), (1126, 1127, 1123, 1122), (1127, 1124, 1120, 1123), (1120, 1121, 1122, 1123), (1127, 1126, 1125, 1124), (1132, 1133, 1129, 1128), (1133, 1134, 1130, 1129), (1134, 1135, 1131, 1130), (1135, 1132, 1128, 1131), (1128, 1129, 1130, 1131), (1135, 1134, 1133, 1132), (1140, 1141, 1137, 1136), (1141, 1142, 1138, 1137), (1142, 1143, 1139, 1138), (1143, 1140, 1136, 1139), (1136, 1137, 1138, 1139), (1143, 1142, 1141, 1140), (1148, 1149, 1145, 1144), (1149, 1150, 1146, 1145), (1150, 1151, 1147, 1146), (1151, 1148, 1144, 1147), (1144, 1145, 1146, 1147), (1151, 1150, 1149, 1148), (1156, 1157, 1153, 1152), (1157, 1158, 1154, 1153), (1158, 1159, 1155, 1154), (1159, 1156, 1152, 1155), (1152, 1153, 1154, 1155), (1159, 1158, 1157, 1156), (1164, 1165, 1161, 1160), (1165, 1166, 1162, 1161), (1166, 1167, 1163, 1162), (1167, 1164, 1160, 1163), (1160, 1161, 1162, 1163), (1167, 1166, 1165, 1164), (1172, 1173, 1169, 1168), (1173, 1174, 1170, 1169), (1174, 1175, 1171, 1170), (1175, 1172, 1168, 1171), (1168, 1169, 1170, 1171), (1175, 1174, 1173, 1172), (1180, 1181, 1177, 1176), (1181, 1182, 1178, 1177), (1182, 1183, 1179, 1178), (1183, 1180, 1176, 1179), (1176, 1177, 1178, 1179), (1183, 1182, 1181, 1180), (1188, 1189, 1185, 1184), (1189, 1190, 1186, 1185), (1190, 1191, 1187, 1186), (1191, 1188, 1184, 1187), (1184, 1185, 1186, 1187), (1191, 1190, 1189, 1188), (1196, 1197, 1193, 1192), (1197, 1198, 1194, 1193), (1198, 1199, 1195, 1194), (1199, 1196, 1192, 1195), (1192, 1193, 1194, 1195), (1199, 1198, 1197, 1196), (1204, 1205, 1201, 1200), (1205, 1206, 1202, 1201), (1206, 1207, 1203, 1202), (1207, 1204, 1200, 1203), (1200, 1201, 1202, 1203), (1207, 1206, 1205, 1204), (1212, 1213, 1209, 1208), (1213, 1214, 1210, 1209), (1214, 1215, 1211, 1210), (1215, 1212, 1208, 1211), (1208, 1209, 1210, 1211), (1215, 1214, 1213, 1212), (1220, 1221, 1217, 1216), (1221, 1222, 1218, 1217), (1222, 1223, 1219, 1218), (1223, 1220, 1216, 1219), (1216, 1217, 1218, 1219), (1223, 1222, 1221, 1220), (1228, 1229, 1225, 1224), (1229, 1230, 1226, 1225), (1230, 1231, 1227, 1226), (1231, 1228, 1224, 1227), (1224, 1225, 1226, 1227), (1231, 1230, 1229, 1228), (1236, 1237, 1233, 1232), (1237, 1238, 1234, 1233), (1238, 1239, 1235, 1234), (1239, 1236, 1232, 1235), (1232, 1233, 1234, 1235), (1239, 1238, 1237, 1236), (1244, 1245, 1241, 1240), (1245, 1246, 1242, 1241), (1246, 1247, 1243, 1242), (1247, 1244, 1240, 1243), (1240, 1241, 1242, 1243), (1247, 1246, 1245, 1244), (1252, 1253, 1249, 1248), (1253, 1254, 1250, 1249), (1254, 1255, 1251, 1250), (1255, 1252, 1248, 1251), (1248, 1249, 1250, 1251), (1255, 1254, 1253, 1252), (1260, 1261, 1257, 1256), (1261, 1262, 1258, 1257), (1262, 1263, 1259, 1258), (1263, 1260, 1256, 1259), (1256, 1257, 1258, 1259), (1263, 1262, 1261, 1260), (1268, 1269, 1265, 1264), (1269, 1270, 1266, 1265), (1270, 1271, 1267, 1266), (1271, 1268, 1264, 1267), (1264, 1265, 1266, 1267), (1271, 1270, 1269, 1268), (1276, 1277, 1273, 1272), (1277, 1278, 1274, 1273), (1278, 1279, 1275, 1274), (1279, 1276, 1272, 1275), (1272, 1273, 1274, 1275), (1279, 1278, 1277, 1276), (1284, 1285, 1281, 1280), (1285, 1286, 1282, 1281), (1286, 1287, 1283, 1282), (1287, 1284, 1280, 1283), (1280, 1281, 1282, 1283), (1287, 1286, 1285, 1284), (1292, 1293, 1290, 1289), (1292, 1288, 1291, 1293), (1288, 1292, 1289), (1288, 1289, 1290, 1291), (1293, 1291, 1290), (1298, 1299, 1296, 1295), (1298, 1294, 1297, 1299), (1294, 1298, 1295), (1294, 1295, 1296, 1297), (1299, 1297, 1296), (1304, 1305, 1301, 1300), (1305, 1306, 1302, 1301), (1306, 1307, 1303, 1302), (1307, 1304, 1300, 1303), (1300, 1301, 1302, 1303), (1307, 1306, 1305, 1304), (1312, 1313, 1309, 1308), (1313, 1314, 1310, 1309), (1314, 1315, 1311, 1310), (1315, 1312, 1308, 1311), (1308, 1309, 1310, 1311), (1315, 1314, 1313, 1312), (1320, 1321, 1317, 1316), (1321, 1322, 1318, 1317), (1322, 1323, 1319, 1318), (1323, 1320, 1316, 1319), (1316, 1317, 1318, 1319), (1323, 1322, 1321, 1320), (1328, 1329, 1325, 1324), (1329, 1330, 1326, 1325), (1330, 1331, 1327, 1326), (1331, 1328, 1324, 1327), (1324, 1325, 1326, 1327), (1331, 1330, 1329, 1328), (1336, 1337, 1333, 1332), (1337, 1338, 1334, 1333), (1338, 1339, 1335, 1334), (1339, 1336, 1332, 1335), (1332, 1333, 1334, 1335), (1339, 1338, 1337, 1336), (1344, 1345, 1341, 1340), (1345, 1346, 1342, 1341), (1346, 1347, 1343, 1342), (1347, 1344, 1340, 1343), (1340, 1341, 1342, 1343), (1347, 1346, 1345, 1344), (1352, 1353, 1349, 1348), (1353, 1354, 1350, 1349), (1354, 1355, 1351, 1350), (1355, 1352, 1348, 1351), (1348, 1349, 1350, 1351), (1355, 1354, 1353, 1352), (1360, 1361, 1357, 1356), (1361, 1362, 1358, 1357), (1362, 1363, 1359, 1358), (1363, 1360, 1356, 1359), (1356, 1357, 1358, 1359), (1363, 1362, 1361, 1360), (1368, 1369, 1365, 1364), (1369, 1370, 1366, 1365), (1370, 1371, 1367, 1366), (1371, 1368, 1364, 1367), (1364, 1365, 1366, 1367), (1371, 1370, 1369, 1368), (1376, 1377, 1373, 1372), (1377, 1378, 1374, 1373), (1378, 1379, 1375, 1374), (1379, 1376, 1372, 1375), (1372, 1373, 1374, 1375), (1379, 1378, 1377, 1376), (1384, 1385, 1381, 1380), (1385, 1386, 1382, 1381), (1386, 1387, 1383, 1382), (1387, 1384, 1380, 1383), (1380, 1381, 1382, 1383), (1387, 1386, 1385, 1384), (1392, 1393, 1389, 1388), (1393, 1394, 1390, 1389), (1394, 1395, 1391, 1390), (1395, 1392, 1388, 1391), (1388, 1389, 1390, 1391), (1395, 1394, 1393, 1392), (1400, 1401, 1397, 1396), (1401, 1402, 1398, 1397), (1402, 1403, 1399, 1398), (1403, 1400, 1396, 1399), (1396, 1397, 1398, 1399), (1403, 1402, 1401, 1400), (1408, 1409, 1405, 1404), (1409, 1410, 1406, 1405), (1410, 1411, 1407, 1406), (1411, 1408, 1404, 1407), (1404, 1405, 1406, 1407), (1411, 1410, 1409, 1408), (1416, 1417, 1413, 1412), (1417, 1418, 1414, 1413), (1418, 1419, 1415, 1414), (1419, 1416, 1412, 1415), (1412, 1413, 1414, 1415), (1419, 1418, 1417, 1416), (1424, 1425, 1421, 1420), (1425, 1426, 1422, 1421), (1426, 1427, 1423, 1422), (1427, 1424, 1420, 1423), (1420, 1421, 1422, 1423), (1427, 1426, 1425, 1424), (1432, 1433, 1429, 1428), (1433, 1434, 1430, 1429), (1434, 1435, 1431, 1430), (1435, 1432, 1428, 1431), (1428, 1429, 1430, 1431), (1435, 1434, 1433, 1432), (1440, 1441, 1437, 1436), (1441, 1442, 1438, 1437), (1442, 1443, 1439, 1438), (1443, 1440, 1436, 1439), (1436, 1437, 1438, 1439), (1443, 1442, 1441, 1440), (1448, 1449, 1445, 1444), (1449, 1450, 1446, 1445), (1450, 1451, 1447, 1446), (1451, 1448, 1444, 1447), (1444, 1445, 1446, 1447), (1451, 1450, 1449, 1448), (1456, 1457, 1453, 1452), (1457, 1458, 1454, 1453), (1458, 1459, 1455, 1454), (1459, 1456, 1452, 1455), (1452, 1453, 1454, 1455), (1459, 1458, 1457, 1456), (1464, 1465, 1461, 1460), (1465, 1466, 1462, 1461), (1466, 1467, 1463, 1462), (1467, 1464, 1460, 1463), (1460, 1461, 1462, 1463), (1467, 1466, 1465, 1464), (1472, 1473, 1469, 1468), (1473, 1474, 1470, 1469), (1474, 1475, 1471, 1470), (1475, 1472, 1468, 1471), (1468, 1469, 1470, 1471), (1475, 1474, 1473, 1472), (1480, 1481, 1477, 1476), (1481, 1482, 1478, 1477), (1482, 1483, 1479, 1478), (1483, 1480, 1476, 1479), (1476, 1477, 1478, 1479), (1483, 1482, 1481, 1480), (1488, 1489, 1485, 1484), (1489, 1490, 1486, 1485), (1490, 1491, 1487, 1486), (1491, 1488, 1484, 1487), (1484, 1485, 1486, 1487), (1491, 1490, 1489, 1488), (1496, 1497, 1493, 1492), (1497, 1498, 1494, 1493), (1498, 1499, 1495, 1494), (1499, 1496, 1492, 1495), (1492, 1493, 1494, 1495), (1499, 1498, 1497, 1496), (1504, 1505, 1501, 1500), (1505, 1506, 1502, 1501), (1506, 1507, 1503, 1502), (1507, 1504, 1500, 1503), (1500, 1501, 1502, 1503), (1507, 1506, 1505, 1504), (1512, 1513, 1509, 1508), (1513, 1514, 1510, 1509), (1514, 1515, 1511, 1510), (1515, 1512, 1508, 1511), (1508, 1509, 1510, 1511), (1515, 1514, 1513, 1512), (1520, 1521, 1517, 1516), (1521, 1522, 1518, 1517), (1522, 1523, 1519, 1518), (1523, 1520, 1516, 1519), (1516, 1517, 1518, 1519), (1523, 1522, 1521, 1520), (1528, 1529, 1525, 1524), (1529, 1530, 1526, 1525), (1530, 1531, 1527, 1526), (1531, 1528, 1524, 1527), (1524, 1525, 1526, 1527), (1531, 1530, 1529, 1528), (1536, 1537, 1533, 1532), (1537, 1538, 1534, 1533), (1538, 1539, 1535, 1534), (1539, 1536, 1532, 1535), (1532, 1533, 1534, 1535), (1539, 1538, 1537, 1536), (1544, 1545, 1541, 1540), (1545, 1546, 1542, 1541), (1546, 1547, 1543, 1542), (1547, 1544, 1540, 1543), (1540, 1541, 1542, 1543), (1547, 1546, 1545, 1544), (1552, 1553, 1549, 1548), (1553, 1554, 1550, 1549), (1554, 1555, 1551, 1550), (1555, 1552, 1548, 1551), (1548, 1549, 1550, 1551), (1555, 1554, 1553, 1552), (1560, 1561, 1557, 1556), (1561, 1562, 1558, 1557), (1562, 1563, 1559, 1558), (1563, 1560, 1556, 1559), (1556, 1557, 1558, 1559), (1563, 1562, 1561, 1560), (1568, 1569, 1565, 1564), (1569, 1570, 1566, 1565), (1570, 1571, 1567, 1566), (1571, 1568, 1564, 1567), (1564, 1565, 1566, 1567), (1571, 1570, 1569, 1568), (1576, 1577, 1573, 1572), (1577, 1578, 1574, 1573), (1578, 1579, 1575, 1574), (1579, 1576, 1572, 1575), (1572, 1573, 1574, 1575), (1579, 1578, 1577, 1576), (1584, 1585, 1581, 1580), (1585, 1586, 1582, 1581), (1586, 1587, 1583, 1582), (1587, 1584, 1580, 1583), (1580, 1581, 1582, 1583), (1587, 1586, 1585, 1584), (1592, 1593, 1589, 1588), (1593, 1594, 1590, 1589), (1594, 1595, 1591, 1590), (1595, 1592, 1588, 1591), (1588, 1589, 1590, 1591), (1595, 1594, 1593, 1592), (1600, 1601, 1597, 1596), (1601, 1602, 1598, 1597), (1602, 1603, 1599, 1598), (1603, 1600, 1596, 1599), (1596, 1597, 1598, 1599), (1603, 1602, 1601, 1600), (1608, 1609, 1605, 1604), (1609, 1610, 1606, 1605), (1610, 1611, 1607, 1606), (1611, 1608, 1604, 1607), (1604, 1605, 1606, 1607), (1611, 1610, 1609, 1608), (1616, 1617, 1613, 1612), (1617, 1618, 1614, 1613), (1618, 1619, 1615, 1614), (1619, 1616, 1612, 1615), (1612, 1613, 1614, 1615), (1619, 1618, 1617, 1616), (1624, 1625, 1621, 1620), (1625, 1626, 1622, 1621), (1626, 1627, 1623, 1622), (1627, 1624, 1620, 1623), (1620, 1621, 1622, 1623), (1627, 1626, 1625, 1624), (1632, 1633, 1629, 1628), (1633, 1634, 1630, 1629), (1634, 1635, 1631, 1630), (1635, 1632, 1628, 1631), (1628, 1629, 1630, 1631), (1635, 1634, 1633, 1632)])
me_cube_001.use_remesh_preserve_volume = False
me_cube_001.use_remesh_preserve_attributes = False
me_cube_001.use_mirror_vertex_groups = False
me_cube_001.update()

# ---- objects
ob_floor_1 = bpy.data.objects.new('floor 1', me_cube_001)

# ---- transforms, parenting, visibility, modifiers, constraints
ob_floor_1.location = (0.1374, -0.03719, -0.04674)
ob_floor_1.scale = (60.0, 120.0, 0.5)
ob_floor_1.lineart.crease_threshold = 0.0

# ---- collection membership
col_collection_1.objects.link(ob_floor_1)

# ---- scene / render settings (as saved in the file)
scene.frame_start = 1; scene.frame_end = 250; scene.frame_set(1)
scene.render.engine = 'CYCLES'
scene.render.image_settings.color_mode = 'RGB'
scene.render.image_settings.compression = 90
scene.render.resolution_percentage = 50
scene.render.dither_intensity = 0.0
scene.cycles.use_denoising = False
scene.cycles.samples = 10
scene.cycles.sampling_pattern = 'TABULATED_SOBOL'
scene.cycles.light_sampling_threshold = 0.0
scene.cycles.use_adaptive_sampling = False
scene.cycles.use_light_tree = False
scene.cycles.blur_glossy = 0.0
scene.cycles.volume_bounces = 1
scene.cycles.pixel_filter_type = 'GAUSSIAN'
scene.cycles.sample_clamp_indirect = 0.0
scene.view_settings.view_transform = 'Standard'
bpy.context.view_layer.update()

# ---- added for rendering (the .blend has no active camera and no usable light): camera, sun
cam_auto = bpy.data.cameras.new('AutoCamera')
cam_auto.lens = 50.0
cam_auto.sensor_width = 36.0
cam_auto.clip_end = 5450.48
ob_auto_camera = bpy.data.objects.new('AutoCamera', cam_auto)
scene.collection.objects.link(ob_auto_camera)
ob_auto_camera.location = (310.411, -342.991, 292.443)
ob_auto_camera.rotation_euler = (1.09748, -7.21219e-08, 0.694738)
scene.camera = ob_auto_camera
light_auto_sun = bpy.data.lights.new('AutoSun', 'SUN')
light_auto_sun.energy = 3.0
light_auto_sun.angle = 0.0523599
ob_auto_sun = bpy.data.objects.new('AutoSun', light_auto_sun)
scene.collection.objects.link(ob_auto_sun)
ob_auto_sun.rotation_euler = (0.872665, 0.174533, 0.523599)
bpy.context.view_layer.update()
